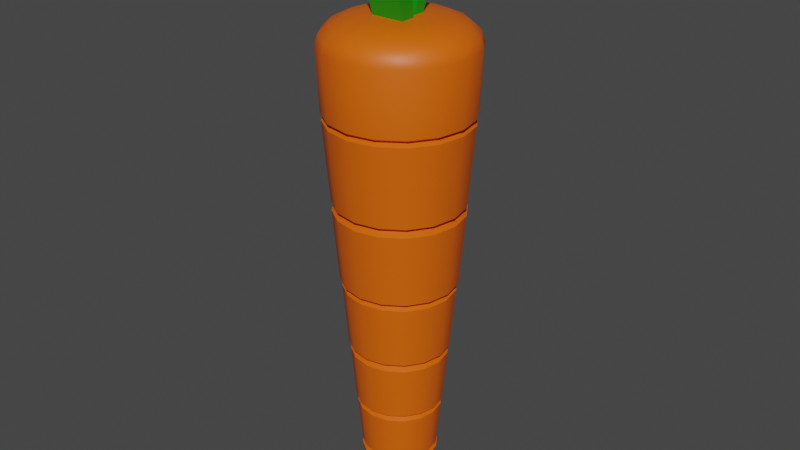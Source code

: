 # Source: carrot2.blend  (saved by Blender 3.6.13; exported with 4.5.12 LTS)
import bpy
from mathutils import Matrix  # noqa: F401  (used for matrix-valued properties, if any)

bpy.ops.wm.read_factory_settings(use_empty=True)
scene = bpy.context.scene
scene.name = 'Scene'

# ---- collections
col_collection = bpy.data.collections.new('Collection'); scene.collection.children.link(col_collection)

# ---- materials (node trees are filled in below, after node groups)
mat_material_001 = bpy.data.materials.new('Material.001')
mat_material_001.use_transparent_shadow = False
mat_material_006 = bpy.data.materials.new('Material.006')
mat_material_006.use_transparent_shadow = False

# ---- node groups
ng_auto_smooth = bpy.data.node_groups.new('Auto Smooth', 'GeometryNodeTree')
_s = ng_auto_smooth.interface.new_socket(name='Geometry', in_out='OUTPUT', socket_type='NodeSocketGeometry')
_s = ng_auto_smooth.interface.new_socket(name='Geometry', in_out='INPUT', socket_type='NodeSocketGeometry')
_s = ng_auto_smooth.interface.new_socket(name='Angle', in_out='INPUT', socket_type='NodeSocketFloat')
_s.subtype = 'ANGLE'
_s.min_value = 0.0
_s.max_value = 3.142
ng_auto_smooth.is_modifier = True
_N = ng_auto_smooth.nodes; _L = ng_auto_smooth.links
n0 = _N.new('NodeGroupOutput'); n0.name = 'Group Output'; n0.location = (480, -100)
n1 = _N.new('NodeGroupInput'); n1.name = 'Group Input'; n1.location = (-420, -300)
n2 = _N.new('NodeGroupInput'); n2.name = 'Group Input.001'; n2.location = (-60, -100)
n3 = _N.new('GeometryNodeSetShadeSmooth'); n3.name = 'Set Shade Smooth'; n3.location = (120, -100)
n3.domain = 'EDGE'
n4 = _N.new('GeometryNodeSetShadeSmooth'); n4.name = 'Set Shade Smooth.001'; n4.location = (300, -100)
n5 = _N.new('GeometryNodeInputMeshEdgeAngle'); n5.name = 'Edge Angle'; n5.location = (-420, -220)
n6 = _N.new('GeometryNodeInputEdgeSmooth'); n6.name = 'Is Edge Smooth'; n6.location = (-60, -160)
n7 = _N.new('GeometryNodeInputShadeSmooth'); n7.name = 'Is Face Smooth'; n7.location = (-240, -340)
n8 = _N.new('FunctionNodeBooleanMath'); n8.name = 'Boolean Math'; n8.location = (-60, -220)
n9 = _N.new('FunctionNodeCompare'); n9.name = 'Compare'; n9.location = (-240, -180)
n9.operation = 'LESS_EQUAL'
_L.new(n5.outputs[0], n9.inputs[0])
_L.new(n4.outputs[0], n0.inputs[0])
_L.new(n1.outputs[1], n9.inputs[1])
_L.new(n9.outputs[0], n8.inputs[0])
_L.new(n7.outputs[0], n8.inputs[1])
_L.new(n2.outputs[0], n3.inputs[0])
_L.new(n6.outputs[0], n3.inputs[1])
_L.new(n3.outputs[0], n4.inputs[0])
_L.new(n8.outputs[0], n3.inputs[2])
n0.is_active_output = True

# ---- material node trees
mat_material_001.use_nodes = True; mat_material_001.node_tree.nodes.clear()
_N = mat_material_001.node_tree.nodes; _L = mat_material_001.node_tree.links
n0 = _N.new('ShaderNodeBsdfPrincipled'); n0.name = 'Principled BSDF'; n0.location = (10, 300)
n0.distribution = 'GGX'
n0.subsurface_method = 'RANDOM_WALK_SKIN'
n0.inputs[0].default_value = (0.8, 0.12, 0.0, 1.0)
n0.inputs[3].default_value = 1.45
n0.inputs[27].default_value = (0.0, 0.0, 0.0, 1.0)
n0.inputs[28].default_value = 1.0
n1 = _N.new('ShaderNodeOutputMaterial'); n1.name = 'Material Output'; n1.location = (300, 300)
_L.new(n0.outputs[0], n1.inputs[0])
n1.is_active_output = True
mat_material_006.use_nodes = True; mat_material_006.node_tree.nodes.clear()
_N = mat_material_006.node_tree.nodes; _L = mat_material_006.node_tree.links
n0 = _N.new('ShaderNodeBsdfPrincipled'); n0.name = 'Principled BSDF'; n0.location = (10, 300)
n0.distribution = 'GGX'
n0.subsurface_method = 'RANDOM_WALK_SKIN'
n0.inputs[0].default_value = (0.0, 0.2883, 0.003304, 1.0)
n0.inputs[3].default_value = 1.45
n0.inputs[27].default_value = (0.0, 0.0, 0.0, 1.0)
n0.inputs[28].default_value = 1.0
n1 = _N.new('ShaderNodeOutputMaterial'); n1.name = 'Material Output'; n1.location = (300, 300)
_L.new(n0.outputs[0], n1.inputs[0])
n1.is_active_output = True

# ---- world
world_world = bpy.data.worlds.new('World'); scene.world = world_world
world_world.use_nodes = True; world_world.node_tree.nodes.clear()
_N = world_world.node_tree.nodes; _L = world_world.node_tree.links
n0 = _N.new('ShaderNodeOutputWorld'); n0.name = 'World Output'; n0.location = (300, 300)
n1 = _N.new('ShaderNodeBackground'); n1.name = 'Background'; n1.location = (10, 300)
n1.inputs[0].default_value = (0.05088, 0.05088, 0.05088, 1.0)
_L.new(n1.outputs[0], n0.inputs[0])
n0.is_active_output = True
world_world.color = (0.05088, 0.05088, 0.05088)
world_world.use_sun_shadow = False
world_world.sun_shadow_jitter_overblur = 0.0

# ---- meshes
me_cylinder = bpy.data.meshes.new('Cylinder')
me_cylinder.from_pydata([(-7.451e-09, 0.4488, 1.0), (0.0, 1.0, 0.4594), (-3.725e-09, 0.6597, 0.9588), (-1.863e-09, 0.8386, 0.8417), (0.0, 0.958, 0.6663), (0.1717, 0.4146, 1.0), (0.3827, 0.9239, 0.4594), (0.2525, 0.6095, 0.9588), (0.3209, 0.7747, 0.8417), (0.3666, 0.8851, 0.6663), (0.3173, 0.3173, 1.0), (0.7071, 0.7071, 0.4594), (0.4665, 0.4665, 0.9588), (0.5929, 0.5929, 0.8417), (0.6774, 0.6774, 0.6663), (0.4146, 0.1717, 1.0), (0.9239, 0.3827, 0.4594), (0.6095, 0.2525, 0.9588), (0.7747, 0.3209, 0.8417), (0.8851, 0.3666, 0.6663), (0.4488, 7.451e-09, 1.0), (1.0, 0.0, 0.4594), (0.6597, 3.725e-09, 0.9588), (0.8386, 1.863e-09, 0.8417), (0.958, 0.0, 0.6663), (0.4146, -0.1717, 1.0), (0.9239, -0.3827, 0.4594), (0.6095, -0.2525, 0.9588), (0.7747, -0.3209, 0.8417), (0.8851, -0.3666, 0.6663), (0.3173, -0.3173, 1.0), (0.7071, -0.7071, 0.4594), (0.4665, -0.4665, 0.9588), (0.5929, -0.5929, 0.8417), (0.6774, -0.6774, 0.6663), (0.1717, -0.4146, 1.0), (0.3827, -0.9239, 0.4594), (0.2525, -0.6095, 0.9588), (0.3209, -0.7747, 0.8417), (0.3666, -0.8851, 0.6663), (7.451e-09, -0.4488, 1.0), (0.0, -1.0, 0.4594), (3.725e-09, -0.6597, 0.9588), (1.863e-09, -0.8386, 0.8417), (0.0, -0.958, 0.6663), (-0.1717, -0.4146, 1.0), (-0.3827, -0.9239, 0.4594), (-0.2525, -0.6095, 0.9588), (-0.3209, -0.7747, 0.8417), (-0.3666, -0.8851, 0.6663), (-0.3173, -0.3173, 1.0), (-0.7071, -0.7071, 0.4594), (-0.4665, -0.4665, 0.9588), (-0.5929, -0.5929, 0.8417), (-0.6774, -0.6774, 0.6663), (-0.4146, -0.1717, 1.0), (-0.9239, -0.3827, 0.4594), (-0.6095, -0.2525, 0.9588), (-0.7747, -0.3209, 0.8417), (-0.8851, -0.3666, 0.6663), (-0.4488, -7.451e-09, 1.0), (-1.0, 0.0, 0.4594), (-0.6597, -3.725e-09, 0.9588), (-0.8386, -1.863e-09, 0.8417), (-0.958, 0.0, 0.6663), (-0.4146, 0.1717, 1.0), (-0.9239, 0.3827, 0.4594), (-0.6095, 0.2525, 0.9588), (-0.7747, 0.3209, 0.8417), (-0.8851, 0.3666, 0.6663), (-0.3173, 0.3173, 1.0), (-0.7071, 0.7071, 0.4594), (-0.4665, 0.4665, 0.9588), (-0.5929, 0.5929, 0.8417), (-0.6774, 0.6774, 0.6663), (-0.1717, 0.4146, 1.0), (-0.3827, 0.9239, 0.4594), (-0.2525, 0.6095, 0.9588), (-0.3209, 0.7747, 0.8417), (-0.3666, 0.8851, 0.6663), (3.657e-10, 0.8335, -0.9973), (3.657e-10, 0.957, -0.8761), (0.3662, 0.8842, -0.8761), (0.319, 0.7701, -0.9973), (0.6767, 0.6767, -0.8761), (0.5894, 0.5894, -0.9973), (0.8842, 0.3662, -0.8761), (0.7701, 0.319, -0.9973), (0.957, 2.438e-10, -0.8761), (0.8335, 2.438e-10, -0.9973), (0.8842, -0.3662, -0.8761), (0.7701, -0.319, -0.9973), (0.6767, -0.6767, -0.8761), (0.5894, -0.5894, -0.9973), (0.3662, -0.8842, -0.8761), (0.319, -0.7701, -0.9973), (3.657e-10, -0.957, -0.8761), (3.657e-10, -0.8335, -0.9973), (-0.3662, -0.8842, -0.8761), (-0.319, -0.7701, -0.9973), (-0.6767, -0.6767, -0.8761), (-0.5894, -0.5894, -0.9973), (-0.8842, -0.3662, -0.8761), (-0.7701, -0.319, -0.9973), (-0.957, 2.438e-10, -0.8761), (-0.8335, 2.438e-10, -0.9973), (-0.8842, 0.3662, -0.8761), (-0.7701, 0.319, -0.9973), (-0.6767, 0.6767, -0.8761), (-0.5894, 0.5894, -0.9973), (-0.3662, 0.8842, -0.8761), (-0.319, 0.7701, -0.9973)], [], [(81, 1, 6, 82), (86, 16, 21, 88), (88, 21, 26, 90), (90, 26, 31, 92), (92, 31, 36, 94), (94, 36, 41, 96), (96, 41, 46, 98), (98, 46, 51, 100), (100, 51, 56, 102), (102, 56, 61, 104), (104, 61, 66, 106), (106, 66, 71, 108), (108, 71, 76, 110), (82, 6, 11, 84), (84, 11, 16, 86), (110, 76, 1, 81), (6, 1, 4, 9), (9, 4, 3, 8), (8, 3, 2, 7), (7, 2, 0, 5), (11, 6, 9, 14), (14, 9, 8, 13), (13, 8, 7, 12), (12, 7, 5, 10), (16, 11, 14, 19), (19, 14, 13, 18), (18, 13, 12, 17), (17, 12, 10, 15), (21, 16, 19, 24), (24, 19, 18, 23), (23, 18, 17, 22), (22, 17, 15, 20), (26, 21, 24, 29), (29, 24, 23, 28), (28, 23, 22, 27), (27, 22, 20, 25), (31, 26, 29, 34), (34, 29, 28, 33), (33, 28, 27, 32), (32, 27, 25, 30), (36, 31, 34, 39), (39, 34, 33, 38), (38, 33, 32, 37), (37, 32, 30, 35), (41, 36, 39, 44), (44, 39, 38, 43), (43, 38, 37, 42), (42, 37, 35, 40), (46, 41, 44, 49), (49, 44, 43, 48), (48, 43, 42, 47), (47, 42, 40, 45), (51, 46, 49, 54), (54, 49, 48, 53), (53, 48, 47, 52), (52, 47, 45, 50), (56, 51, 54, 59), (59, 54, 53, 58), (58, 53, 52, 57), (57, 52, 50, 55), (61, 56, 59, 64), (64, 59, 58, 63), (63, 58, 57, 62), (62, 57, 55, 60), (66, 61, 64, 69), (69, 64, 63, 68), (68, 63, 62, 67), (67, 62, 60, 65), (71, 66, 69, 74), (74, 69, 68, 73), (73, 68, 67, 72), (72, 67, 65, 70), (76, 71, 74, 79), (79, 74, 73, 78), (78, 73, 72, 77), (77, 72, 70, 75), (1, 76, 79, 4), (4, 79, 78, 3), (3, 78, 77, 2), (2, 77, 75, 0), (5, 0, 75, 70, 65, 60, 55, 50, 45, 40, 35, 30, 25, 20, 15, 10), (81, 82, 83, 80), (82, 84, 85, 83), (84, 86, 87, 85), (86, 88, 89, 87), (88, 90, 91, 89), (90, 92, 93, 91), (92, 94, 95, 93), (94, 96, 97, 95), (96, 98, 99, 97), (98, 100, 101, 99), (100, 102, 103, 101), (102, 104, 105, 103), (104, 106, 107, 105), (106, 108, 109, 107), (108, 110, 111, 109), (110, 81, 80, 111), (80, 83, 85, 87, 89, 91, 93, 95, 97, 99, 101, 103, 105, 107, 109, 111)])
me_cylinder.polygons.foreach_set('use_smooth', [True] * 98)
_uv = me_cylinder.uv_layers.new(name='UVMap')
_uv.uv.foreach_set('vector', [1.0, 0.5316, 1.0, 0.8648, 0.9375, 0.8648, 0.9375, 0.5316, 0.8125, 0.5316, 0.8125, 0.8648, 0.75, 0.8648, 0.75, 0.5316, 0.75, 0.5316, 0.75, 0.8648, 0.6875, 0.8648, 0.6875, 0.5316, 0.6875, 0.5316, 0.6875, 0.8648, 0.625, 0.8648, 0.625, 0.5316, 0.625, 0.5316, 0.625, 0.8648, 0.5625, 0.8648, 0.5625, 0.5316, 0.5625, 0.5316, 0.5625, 0.8648, 0.5, 0.8648, 0.5, 0.5316, 0.5, 0.5316, 0.5, 0.8648, 0.4375, 0.8648, 0.4375, 0.5316, 0.4375, 0.5316, 0.4375, 0.8648, 0.375, 0.8648, 0.375, 0.5316, 0.375, 0.5316, 0.375, 0.8648, 0.3125, 0.8648, 0.3125, 0.5316, 0.3125, 0.5316, 0.3125, 0.8648, 0.25, 0.8648, 0.25, 0.5316, 0.25, 0.5316, 0.25, 0.8648, 0.1875, 0.8648, 0.1875, 0.5316, 0.1875, 0.5316, 0.1875, 0.8648, 0.125, 0.8648, 0.125, 0.5316, 0.125, 0.5316, 0.125, 0.8648, 0.0625, 0.8648, 0.0625, 0.5316, 0.9375, 0.5316, 0.9375, 0.8648, 0.875, 0.8648, 0.875, 0.5316, 0.875, 0.5316, 0.875, 0.8648, 0.8125, 0.8648, 0.8125, 0.5316, 0.0625, 0.5316, 0.0625, 0.8648, 0.0, 0.8648, 0.0, 0.5316, 0.9375, 0.8648, 1.0, 0.8648, 0.9987, 0.9166, 0.9388, 0.9166, 0.9388, 0.9166, 0.9987, 0.9166, 0.995, 1.0, 0.9425, 1.0, 0.3344, 0.4732, 0.2574, 0.4885, 0.25, 0.4083, 0.3106, 0.3963, 0.3106, 0.3963, 0.25, 0.4083, 0.25, 0.3577, 0.2912, 0.3495, 0.875, 0.8648, 0.9375, 0.8648, 0.9362, 0.9166, 0.8763, 0.9166, 0.8763, 0.9166, 0.9362, 0.9166, 0.9325, 1.0, 0.88, 1.0, 0.4134, 0.4239, 0.3481, 0.4675, 0.3106, 0.3963, 0.362, 0.362, 0.362, 0.362, 0.3106, 0.3963, 0.2912, 0.3495, 0.3262, 0.3262, 0.8125, 0.8648, 0.875, 0.8648, 0.8737, 0.9166, 0.8138, 0.9166, 0.8138, 0.9166, 0.8737, 0.9166, 0.87, 1.0, 0.8175, 1.0, 0.4675, 0.3481, 0.4239, 0.4134, 0.362, 0.362, 0.3963, 0.3106, 0.3963, 0.3106, 0.362, 0.362, 0.3262, 0.3262, 0.3495, 0.2912, 0.75, 0.8648, 0.8125, 0.8648, 0.8112, 0.9166, 0.7513, 0.9166, 0.7513, 0.9166, 0.8112, 0.9166, 0.8075, 1.0, 0.755, 1.0, 0.4885, 0.2574, 0.4732, 0.3344, 0.3963, 0.3106, 0.4083, 0.25, 0.4083, 0.25, 0.3963, 0.3106, 0.3495, 0.2912, 0.3577, 0.25, 0.6875, 0.8648, 0.75, 0.8648, 0.7487, 0.9166, 0.6888, 0.9166, 0.6888, 0.9166, 0.7487, 0.9166, 0.745, 1.0, 0.6925, 1.0, 0.4732, 0.1656, 0.4885, 0.2426, 0.4083, 0.25, 0.3963, 0.1894, 0.3963, 0.1894, 0.4083, 0.25, 0.3577, 0.25, 0.3495, 0.2088, 0.625, 0.8648, 0.6875, 0.8648, 0.6862, 0.9166, 0.6263, 0.9166, 0.6263, 0.9166, 0.6862, 0.9166, 0.6825, 1.0, 0.63, 1.0, 0.4239, 0.08658, 0.4675, 0.1519, 0.3963, 0.1894, 0.362, 0.138, 0.362, 0.138, 0.3963, 0.1894, 0.3495, 0.2088, 0.3262, 0.1738, 0.5625, 0.8648, 0.625, 0.8648, 0.6237, 0.9166, 0.5638, 0.9166, 0.5638, 0.9166, 0.6237, 0.9166, 0.62, 1.0, 0.5675, 1.0, 0.3481, 0.03247, 0.4134, 0.07609, 0.362, 0.138, 0.3106, 0.1037, 0.3106, 0.1037, 0.362, 0.138, 0.3262, 0.1738, 0.2912, 0.1505, 0.5, 0.8648, 0.5625, 0.8648, 0.5612, 0.9166, 0.5013, 0.9166, 0.5013, 0.9166, 0.5612, 0.9166, 0.5575, 1.0, 0.505, 1.0, 0.2574, 0.01147, 0.3344, 0.02679, 0.3106, 0.1037, 0.25, 0.09167, 0.25, 0.09167, 0.3106, 0.1037, 0.2912, 0.1505, 0.25, 0.1423, 0.4375, 0.8648, 0.5, 0.8648, 0.4987, 0.9166, 0.4388, 0.9166, 0.4388, 0.9166, 0.4987, 0.9166, 0.495, 1.0, 0.4425, 1.0, 0.1656, 0.02679, 0.2426, 0.01147, 0.25, 0.09167, 0.1894, 0.1037, 0.1894, 0.1037, 0.25, 0.09167, 0.25, 0.1423, 0.2088, 0.1505, 0.375, 0.8648, 0.4375, 0.8648, 0.4362, 0.9166, 0.3763, 0.9166, 0.3763, 0.9166, 0.4362, 0.9166, 0.4325, 1.0, 0.38, 1.0, 0.08658, 0.07609, 0.1519, 0.03247, 0.1894, 0.1037, 0.138, 0.138, 0.138, 0.138, 0.1894, 0.1037, 0.2088, 0.1505, 0.1738, 0.1738, 0.3125, 0.8648, 0.375, 0.8648, 0.3737, 0.9166, 0.3138, 0.9166, 0.3138, 0.9166, 0.3737, 0.9166, 0.37, 1.0, 0.3175, 1.0, 0.03247, 0.1519, 0.07609, 0.08658, 0.138, 0.138, 0.1037, 0.1894, 0.1037, 0.1894, 0.138, 0.138, 0.1738, 0.1738, 0.1505, 0.2088, 0.25, 0.8648, 0.3125, 0.8648, 0.3112, 0.9166, 0.2513, 0.9166, 0.2513, 0.9166, 0.3112, 0.9166, 0.3075, 1.0, 0.255, 1.0, 0.01147, 0.2426, 0.02679, 0.1656, 0.1037, 0.1894, 0.09167, 0.25, 0.09167, 0.25, 0.1037, 0.1894, 0.1505, 0.2088, 0.1423, 0.25, 0.1875, 0.8648, 0.25, 0.8648, 0.2487, 0.9166, 0.1888, 0.9166, 0.1888, 0.9166, 0.2487, 0.9166, 0.245, 1.0, 0.1925, 1.0, 0.02679, 0.3344, 0.01147, 0.2574, 0.09167, 0.25, 0.1037, 0.3106, 0.1037, 0.3106, 0.09167, 0.25, 0.1423, 0.25, 0.1505, 0.2912, 0.125, 0.8648, 0.1875, 0.8648, 0.1862, 0.9166, 0.1263, 0.9166, 0.1263, 0.9166, 0.1862, 0.9166, 0.1825, 1.0, 0.13, 1.0, 0.07609, 0.4134, 0.03247, 0.3481, 0.1037, 0.3106, 0.138, 0.362, 0.138, 0.362, 0.1037, 0.3106, 0.1505, 0.2912, 0.1738, 0.3262, 0.0625, 0.8648, 0.125, 0.8648, 0.1237, 0.9166, 0.06381, 0.9166, 0.06381, 0.9166, 0.1237, 0.9166, 0.12, 1.0, 0.06755, 1.0, 0.1519, 0.4675, 0.08658, 0.4239, 0.138, 0.362, 0.1894, 0.3963, 0.1894, 0.3963, 0.138, 0.362, 0.1738, 0.3262, 0.2088, 0.3495, 0.0, 0.8648, 0.0625, 0.8648, 0.06119, 0.9166, 0.001311, 0.9166, 0.001311, 0.9166, 0.06119, 0.9166, 0.05745, 1.0, 0.005045, 1.0, 0.2426, 0.4885, 0.1656, 0.4732, 0.1894, 0.3963, 0.25, 0.4083, 0.25, 0.4083, 0.1894, 0.3963, 0.2088, 0.3495, 0.25, 0.3577, 0.2912, 0.3495, 0.25, 0.3577, 0.2088, 0.3495, 0.1738, 0.3262, 0.1505, 0.2912, 0.1423, 0.25, 0.1505, 0.2088, 0.1738, 0.1738, 0.2088, 0.1505, 0.25, 0.1423, 0.2912, 0.1505, 0.3262, 0.1738, 0.3495, 0.2088, 0.3577, 0.25, 0.3495, 0.2912, 0.3262, 0.3262, 1.0, 0.5316, 0.9375, 0.5316, 0.9415, 0.5, 0.996, 0.5, 0.9375, 0.5316, 0.875, 0.5316, 0.879, 0.5, 0.9335, 0.5, 0.875, 0.5316, 0.8125, 0.5316, 0.8165, 0.5, 0.871, 0.5, 0.8125, 0.5316, 0.75, 0.5316, 0.754, 0.5, 0.8085, 0.5, 0.75, 0.5316, 0.6875, 0.5316, 0.6915, 0.5, 0.746, 0.5, 0.6875, 0.5316, 0.625, 0.5316, 0.629, 0.5, 0.6835, 0.5, 0.625, 0.5316, 0.5625, 0.5316, 0.5665, 0.5, 0.621, 0.5, 0.5625, 0.5316, 0.5, 0.5316, 0.504, 0.5, 0.5585, 0.5, 0.5, 0.5316, 0.4375, 0.5316, 0.4415, 0.5, 0.496, 0.5, 0.4375, 0.5316, 0.375, 0.5316, 0.379, 0.5, 0.4335, 0.5, 0.375, 0.5316, 0.3125, 0.5316, 0.3165, 0.5, 0.371, 0.5, 0.3125, 0.5316, 0.25, 0.5316, 0.254, 0.5, 0.3085, 0.5, 0.25, 0.5316, 0.1875, 0.5316, 0.1915, 0.5, 0.246, 0.5, 0.1875, 0.5316, 0.125, 0.5316, 0.129, 0.5, 0.1835, 0.5, 0.125, 0.5316, 0.0625, 0.5316, 0.06653, 0.5, 0.121, 0.5, 0.0625, 0.5316, 0.0, 0.5316, 0.004033, 0.5, 0.05847, 0.5, 0.75, 0.459, 0.83, 0.4431, 0.8978, 0.3978, 0.9431, 0.33, 0.959, 0.25, 0.9431, 0.17, 0.8978, 0.1022, 0.83, 0.05689, 0.75, 0.04097, 0.67, 0.05689, 0.6022, 0.1022, 0.5569, 0.17, 0.541, 0.25, 0.5569, 0.33, 0.6022, 0.3978, 0.67, 0.4431])
me_cylinder.materials.append(mat_material_001)
me_cylinder.update()
me_cylinder_001 = bpy.data.meshes.new('Cylinder.001')
me_cylinder_001.from_pydata([(-7.08e-11, 0.8322, 0.997), (-7.08e-11, 0.9501, 0.8813), (0.3185, 0.7688, 0.997), (0.3636, 0.8778, 0.8813), (0.5884, 0.5884, 0.997), (0.6718, 0.6718, 0.8813), (0.7688, 0.3185, 0.997), (0.8778, 0.3636, 0.8813), (0.8322, 4.248e-10, 0.997), (0.9501, 4.248e-10, 0.8813), (0.7688, -0.3185, 0.997), (0.8778, -0.3636, 0.8813), (0.5884, -0.5884, 0.997), (0.6718, -0.6718, 0.8813), (0.3185, -0.7688, 0.997), (0.3636, -0.8778, 0.8813), (-7.08e-11, -0.8322, 0.997), (-7.08e-11, -0.9501, 0.8813), (-0.3185, -0.7688, 0.997), (-0.3636, -0.8778, 0.8813), (-0.5884, -0.5884, 0.997), (-0.6718, -0.6718, 0.8813), (-0.7688, -0.3185, 0.997), (-0.8778, -0.3636, 0.8813), (-0.8322, 4.248e-10, 0.997), (-0.9501, 4.248e-10, 0.8813), (-0.7688, 0.3185, 0.997), (-0.8778, 0.3636, 0.8813), (-0.5884, 0.5884, 0.997), (-0.6718, 0.6718, 0.8813), (-0.3185, 0.7688, 0.997), (-0.3636, 0.8778, 0.8813), (3.036e-10, 0.7007, -0.9872), (3.036e-10, 0.8574, -0.8335), (0.3281, 0.7921, -0.8335), (0.2681, 0.6474, -0.9872), (0.6063, 0.6063, -0.8335), (0.4955, 0.4955, -0.9872), (0.7921, 0.3281, -0.8335), (0.6474, 0.2681, -0.9872), (0.8574, -1.012e-09, -0.8335), (0.7007, -1.012e-09, -0.9872), (0.7921, -0.3281, -0.8335), (0.6474, -0.2681, -0.9872), (0.6063, -0.6063, -0.8335), (0.4955, -0.4955, -0.9872), (0.3281, -0.7921, -0.8335), (0.2681, -0.6474, -0.9872), (3.036e-10, -0.8574, -0.8335), (3.036e-10, -0.7007, -0.9872), (-0.3281, -0.7921, -0.8335), (-0.2681, -0.6474, -0.9872), (-0.6063, -0.6063, -0.8335), (-0.4955, -0.4955, -0.9872), (-0.7921, -0.3281, -0.8335), (-0.6474, -0.2681, -0.9872), (-0.8574, -1.012e-09, -0.8335), (-0.7007, -1.012e-09, -0.9872), (-0.7921, 0.3281, -0.8335), (-0.6474, 0.2681, -0.9872), (-0.6063, 0.6063, -0.8335), (-0.4955, 0.4955, -0.9872), (-0.3281, 0.7921, -0.8335), (-0.2681, 0.6474, -0.9872)], [], [(33, 1, 3, 34), (38, 7, 9, 40), (40, 9, 11, 42), (42, 11, 13, 44), (44, 13, 15, 46), (46, 15, 17, 48), (48, 17, 19, 50), (50, 19, 21, 52), (52, 21, 23, 54), (54, 23, 25, 56), (56, 25, 27, 58), (58, 27, 29, 60), (60, 29, 31, 62), (34, 3, 5, 36), (36, 5, 7, 38), (62, 31, 1, 33), (3, 1, 0, 2), (5, 3, 2, 4), (7, 5, 4, 6), (9, 7, 6, 8), (11, 9, 8, 10), (13, 11, 10, 12), (15, 13, 12, 14), (17, 15, 14, 16), (19, 17, 16, 18), (21, 19, 18, 20), (23, 21, 20, 22), (25, 23, 22, 24), (27, 25, 24, 26), (29, 27, 26, 28), (31, 29, 28, 30), (1, 31, 30, 0), (2, 0, 30, 28, 26, 24, 22, 20, 18, 16, 14, 12, 10, 8, 6, 4), (33, 34, 35, 32), (34, 36, 37, 35), (36, 38, 39, 37), (38, 40, 41, 39), (40, 42, 43, 41), (42, 44, 45, 43), (44, 46, 47, 45), (46, 48, 49, 47), (48, 50, 51, 49), (50, 52, 53, 51), (52, 54, 55, 53), (54, 56, 57, 55), (56, 58, 59, 57), (58, 60, 61, 59), (60, 62, 63, 61), (62, 33, 32, 63), (32, 35, 37, 39, 41, 43, 45, 47, 49, 51, 53, 55, 57, 59, 61, 63)])
me_cylinder_001.polygons.foreach_set('use_smooth', [True] * 50)
_uv = me_cylinder_001.uv_layers.new(name='UVMap')
_uv.uv.foreach_set('vector', [1.0, 0.5448, 1.0, 0.9696, 0.9375, 0.9696, 0.9375, 0.5448, 0.8125, 0.5448, 0.8125, 0.9696, 0.75, 0.9696, 0.75, 0.5448, 0.75, 0.5448, 0.75, 0.9696, 0.6875, 0.9696, 0.6875, 0.5448, 0.6875, 0.5448, 0.6875, 0.9696, 0.625, 0.9696, 0.625, 0.5448, 0.625, 0.5448, 0.625, 0.9696, 0.5625, 0.9696, 0.5625, 0.5448, 0.5625, 0.5448, 0.5625, 0.9696, 0.5, 0.9696, 0.5, 0.5448, 0.5, 0.5448, 0.5, 0.9696, 0.4375, 0.9696, 0.4375, 0.5448, 0.4375, 0.5448, 0.4375, 0.9696, 0.375, 0.9696, 0.375, 0.5448, 0.375, 0.5448, 0.375, 0.9696, 0.3125, 0.9696, 0.3125, 0.5448, 0.3125, 0.5448, 0.3125, 0.9696, 0.25, 0.9696, 0.25, 0.5448, 0.25, 0.5448, 0.25, 0.9696, 0.1875, 0.9696, 0.1875, 0.5448, 0.1875, 0.5448, 0.1875, 0.9696, 0.125, 0.9696, 0.125, 0.5448, 0.125, 0.5448, 0.125, 0.9696, 0.0625, 0.9696, 0.0625, 0.5448, 0.9375, 0.5448, 0.9375, 0.9696, 0.875, 0.9696, 0.875, 0.5448, 0.875, 0.5448, 0.875, 0.9696, 0.8125, 0.9696, 0.8125, 0.5448, 0.0625, 0.5448, 0.0625, 0.9696, 0.0, 0.9696, 0.0, 0.5448, 0.3418, 0.4717, 0.25, 0.49, 0.25, 0.4602, 0.3304, 0.4442, 0.4197, 0.4197, 0.3418, 0.4717, 0.3304, 0.4442, 0.3986, 0.3986, 0.4717, 0.3418, 0.4197, 0.4197, 0.3986, 0.3986, 0.4442, 0.3304, 0.49, 0.25, 0.4717, 0.3418, 0.4442, 0.3304, 0.4602, 0.25, 0.4717, 0.1582, 0.49, 0.25, 0.4602, 0.25, 0.4442, 0.1696, 0.4197, 0.08029, 0.4717, 0.1582, 0.4442, 0.1696, 0.3986, 0.1014, 0.3418, 0.02827, 0.4197, 0.08029, 0.3986, 0.1014, 0.3304, 0.05579, 0.25, 0.01, 0.3418, 0.02827, 0.3304, 0.05579, 0.25, 0.03979, 0.1582, 0.02827, 0.25, 0.01, 0.25, 0.03979, 0.1696, 0.05579, 0.08029, 0.08029, 0.1582, 0.02827, 0.1696, 0.05579, 0.1014, 0.1014, 0.02827, 0.1582, 0.08029, 0.08029, 0.1014, 0.1014, 0.05579, 0.1696, 0.01, 0.25, 0.02827, 0.1582, 0.05579, 0.1696, 0.03979, 0.25, 0.02827, 0.3418, 0.01, 0.25, 0.03979, 0.25, 0.05579, 0.3304, 0.08029, 0.4197, 0.02827, 0.3418, 0.05579, 0.3304, 0.1014, 0.3986, 0.1582, 0.4717, 0.08029, 0.4197, 0.1014, 0.3986, 0.1696, 0.4442, 0.25, 0.49, 0.1582, 0.4717, 0.1696, 0.4442, 0.25, 0.4602, 0.3304, 0.4442, 0.25, 0.4602, 0.1696, 0.4442, 0.1014, 0.3986, 0.05579, 0.3304, 0.03979, 0.25, 0.05579, 0.1696, 0.1014, 0.1014, 0.1696, 0.05579, 0.25, 0.03979, 0.3304, 0.05579, 0.3986, 0.1014, 0.4442, 0.1696, 0.4602, 0.25, 0.4442, 0.3304, 0.3986, 0.3986, 1.0, 0.5448, 0.9375, 0.5448, 0.9432, 0.5, 0.9943, 0.5, 0.9375, 0.5448, 0.875, 0.5448, 0.8807, 0.5, 0.9318, 0.5, 0.875, 0.5448, 0.8125, 0.5448, 0.8182, 0.5, 0.8693, 0.5, 0.8125, 0.5448, 0.75, 0.5448, 0.7557, 0.5, 0.8068, 0.5, 0.75, 0.5448, 0.6875, 0.5448, 0.6932, 0.5, 0.7443, 0.5, 0.6875, 0.5448, 0.625, 0.5448, 0.6307, 0.5, 0.6818, 0.5, 0.625, 0.5448, 0.5625, 0.5448, 0.5682, 0.5, 0.6193, 0.5, 0.5625, 0.5448, 0.5, 0.5448, 0.5057, 0.5, 0.5568, 0.5, 0.5, 0.5448, 0.4375, 0.5448, 0.4432, 0.5, 0.4943, 0.5, 0.4375, 0.5448, 0.375, 0.5448, 0.3807, 0.5, 0.4318, 0.5, 0.375, 0.5448, 0.3125, 0.5448, 0.3182, 0.5, 0.3693, 0.5, 0.3125, 0.5448, 0.25, 0.5448, 0.2557, 0.5, 0.3068, 0.5, 0.25, 0.5448, 0.1875, 0.5448, 0.1932, 0.5, 0.2443, 0.5, 0.1875, 0.5448, 0.125, 0.5448, 0.1307, 0.5, 0.1818, 0.5, 0.125, 0.5448, 0.0625, 0.5448, 0.06821, 0.5, 0.1193, 0.5, 0.0625, 0.5448, 0.0, 0.5448, 0.005711, 0.5, 0.05679, 0.5, 0.75, 0.4461, 0.8251, 0.4312, 0.8887, 0.3887, 0.9312, 0.3251, 0.9461, 0.25, 0.9312, 0.1749, 0.8887, 0.1113, 0.8251, 0.06879, 0.75, 0.05386, 0.6749, 0.06879, 0.6113, 0.1113, 0.5688, 0.1749, 0.5539, 0.25, 0.5688, 0.3251, 0.6113, 0.3887, 0.6749, 0.4312])
me_cylinder_001.materials.append(mat_material_001)
me_cylinder_001.update()
me_cylinder_002 = bpy.data.meshes.new('Cylinder.002')
me_cylinder_002.from_pydata([(-7.08e-11, 0.8322, 0.997), (-7.08e-11, 0.9501, 0.8813), (0.3185, 0.7688, 0.997), (0.3636, 0.8778, 0.8813), (0.5884, 0.5884, 0.997), (0.6718, 0.6718, 0.8813), (0.7688, 0.3185, 0.997), (0.8778, 0.3636, 0.8813), (0.8322, 4.248e-10, 0.997), (0.9501, 4.248e-10, 0.8813), (0.7688, -0.3185, 0.997), (0.8778, -0.3636, 0.8813), (0.5884, -0.5884, 0.997), (0.6718, -0.6718, 0.8813), (0.3185, -0.7688, 0.997), (0.3636, -0.8778, 0.8813), (-7.08e-11, -0.8322, 0.997), (-7.08e-11, -0.9501, 0.8813), (-0.3185, -0.7688, 0.997), (-0.3636, -0.8778, 0.8813), (-0.5884, -0.5884, 0.997), (-0.6718, -0.6718, 0.8813), (-0.7688, -0.3185, 0.997), (-0.8778, -0.3636, 0.8813), (-0.8322, 4.248e-10, 0.997), (-0.9501, 4.248e-10, 0.8813), (-0.7688, 0.3185, 0.997), (-0.8778, 0.3636, 0.8813), (-0.5884, 0.5884, 0.997), (-0.6718, 0.6718, 0.8813), (-0.3185, 0.7688, 0.997), (-0.3636, 0.8778, 0.8813), (3.036e-10, 0.7007, -0.9872), (3.036e-10, 0.8574, -0.8335), (0.3281, 0.7921, -0.8335), (0.2681, 0.6474, -0.9872), (0.6063, 0.6063, -0.8335), (0.4955, 0.4955, -0.9872), (0.7921, 0.3281, -0.8335), (0.6474, 0.2681, -0.9872), (0.8574, -1.012e-09, -0.8335), (0.7007, -1.012e-09, -0.9872), (0.7921, -0.3281, -0.8335), (0.6474, -0.2681, -0.9872), (0.6063, -0.6063, -0.8335), (0.4955, -0.4955, -0.9872), (0.3281, -0.7921, -0.8335), (0.2681, -0.6474, -0.9872), (3.036e-10, -0.8574, -0.8335), (3.036e-10, -0.7007, -0.9872), (-0.3281, -0.7921, -0.8335), (-0.2681, -0.6474, -0.9872), (-0.6063, -0.6063, -0.8335), (-0.4955, -0.4955, -0.9872), (-0.7921, -0.3281, -0.8335), (-0.6474, -0.2681, -0.9872), (-0.8574, -1.012e-09, -0.8335), (-0.7007, -1.012e-09, -0.9872), (-0.7921, 0.3281, -0.8335), (-0.6474, 0.2681, -0.9872), (-0.6063, 0.6063, -0.8335), (-0.4955, 0.4955, -0.9872), (-0.3281, 0.7921, -0.8335), (-0.2681, 0.6474, -0.9872)], [], [(33, 1, 3, 34), (38, 7, 9, 40), (40, 9, 11, 42), (42, 11, 13, 44), (44, 13, 15, 46), (46, 15, 17, 48), (48, 17, 19, 50), (50, 19, 21, 52), (52, 21, 23, 54), (54, 23, 25, 56), (56, 25, 27, 58), (58, 27, 29, 60), (60, 29, 31, 62), (34, 3, 5, 36), (36, 5, 7, 38), (62, 31, 1, 33), (3, 1, 0, 2), (5, 3, 2, 4), (7, 5, 4, 6), (9, 7, 6, 8), (11, 9, 8, 10), (13, 11, 10, 12), (15, 13, 12, 14), (17, 15, 14, 16), (19, 17, 16, 18), (21, 19, 18, 20), (23, 21, 20, 22), (25, 23, 22, 24), (27, 25, 24, 26), (29, 27, 26, 28), (31, 29, 28, 30), (1, 31, 30, 0), (2, 0, 30, 28, 26, 24, 22, 20, 18, 16, 14, 12, 10, 8, 6, 4), (33, 34, 35, 32), (34, 36, 37, 35), (36, 38, 39, 37), (38, 40, 41, 39), (40, 42, 43, 41), (42, 44, 45, 43), (44, 46, 47, 45), (46, 48, 49, 47), (48, 50, 51, 49), (50, 52, 53, 51), (52, 54, 55, 53), (54, 56, 57, 55), (56, 58, 59, 57), (58, 60, 61, 59), (60, 62, 63, 61), (62, 33, 32, 63), (32, 35, 37, 39, 41, 43, 45, 47, 49, 51, 53, 55, 57, 59, 61, 63)])
me_cylinder_002.polygons.foreach_set('use_smooth', [True] * 50)
_uv = me_cylinder_002.uv_layers.new(name='UVMap')
_uv.uv.foreach_set('vector', [1.0, 0.5448, 1.0, 0.9696, 0.9375, 0.9696, 0.9375, 0.5448, 0.8125, 0.5448, 0.8125, 0.9696, 0.75, 0.9696, 0.75, 0.5448, 0.75, 0.5448, 0.75, 0.9696, 0.6875, 0.9696, 0.6875, 0.5448, 0.6875, 0.5448, 0.6875, 0.9696, 0.625, 0.9696, 0.625, 0.5448, 0.625, 0.5448, 0.625, 0.9696, 0.5625, 0.9696, 0.5625, 0.5448, 0.5625, 0.5448, 0.5625, 0.9696, 0.5, 0.9696, 0.5, 0.5448, 0.5, 0.5448, 0.5, 0.9696, 0.4375, 0.9696, 0.4375, 0.5448, 0.4375, 0.5448, 0.4375, 0.9696, 0.375, 0.9696, 0.375, 0.5448, 0.375, 0.5448, 0.375, 0.9696, 0.3125, 0.9696, 0.3125, 0.5448, 0.3125, 0.5448, 0.3125, 0.9696, 0.25, 0.9696, 0.25, 0.5448, 0.25, 0.5448, 0.25, 0.9696, 0.1875, 0.9696, 0.1875, 0.5448, 0.1875, 0.5448, 0.1875, 0.9696, 0.125, 0.9696, 0.125, 0.5448, 0.125, 0.5448, 0.125, 0.9696, 0.0625, 0.9696, 0.0625, 0.5448, 0.9375, 0.5448, 0.9375, 0.9696, 0.875, 0.9696, 0.875, 0.5448, 0.875, 0.5448, 0.875, 0.9696, 0.8125, 0.9696, 0.8125, 0.5448, 0.0625, 0.5448, 0.0625, 0.9696, 0.0, 0.9696, 0.0, 0.5448, 0.3418, 0.4717, 0.25, 0.49, 0.25, 0.4602, 0.3304, 0.4442, 0.4197, 0.4197, 0.3418, 0.4717, 0.3304, 0.4442, 0.3986, 0.3986, 0.4717, 0.3418, 0.4197, 0.4197, 0.3986, 0.3986, 0.4442, 0.3304, 0.49, 0.25, 0.4717, 0.3418, 0.4442, 0.3304, 0.4602, 0.25, 0.4717, 0.1582, 0.49, 0.25, 0.4602, 0.25, 0.4442, 0.1696, 0.4197, 0.08029, 0.4717, 0.1582, 0.4442, 0.1696, 0.3986, 0.1014, 0.3418, 0.02827, 0.4197, 0.08029, 0.3986, 0.1014, 0.3304, 0.05579, 0.25, 0.01, 0.3418, 0.02827, 0.3304, 0.05579, 0.25, 0.03979, 0.1582, 0.02827, 0.25, 0.01, 0.25, 0.03979, 0.1696, 0.05579, 0.08029, 0.08029, 0.1582, 0.02827, 0.1696, 0.05579, 0.1014, 0.1014, 0.02827, 0.1582, 0.08029, 0.08029, 0.1014, 0.1014, 0.05579, 0.1696, 0.01, 0.25, 0.02827, 0.1582, 0.05579, 0.1696, 0.03979, 0.25, 0.02827, 0.3418, 0.01, 0.25, 0.03979, 0.25, 0.05579, 0.3304, 0.08029, 0.4197, 0.02827, 0.3418, 0.05579, 0.3304, 0.1014, 0.3986, 0.1582, 0.4717, 0.08029, 0.4197, 0.1014, 0.3986, 0.1696, 0.4442, 0.25, 0.49, 0.1582, 0.4717, 0.1696, 0.4442, 0.25, 0.4602, 0.3304, 0.4442, 0.25, 0.4602, 0.1696, 0.4442, 0.1014, 0.3986, 0.05579, 0.3304, 0.03979, 0.25, 0.05579, 0.1696, 0.1014, 0.1014, 0.1696, 0.05579, 0.25, 0.03979, 0.3304, 0.05579, 0.3986, 0.1014, 0.4442, 0.1696, 0.4602, 0.25, 0.4442, 0.3304, 0.3986, 0.3986, 1.0, 0.5448, 0.9375, 0.5448, 0.9432, 0.5, 0.9943, 0.5, 0.9375, 0.5448, 0.875, 0.5448, 0.8807, 0.5, 0.9318, 0.5, 0.875, 0.5448, 0.8125, 0.5448, 0.8182, 0.5, 0.8693, 0.5, 0.8125, 0.5448, 0.75, 0.5448, 0.7557, 0.5, 0.8068, 0.5, 0.75, 0.5448, 0.6875, 0.5448, 0.6932, 0.5, 0.7443, 0.5, 0.6875, 0.5448, 0.625, 0.5448, 0.6307, 0.5, 0.6818, 0.5, 0.625, 0.5448, 0.5625, 0.5448, 0.5682, 0.5, 0.6193, 0.5, 0.5625, 0.5448, 0.5, 0.5448, 0.5057, 0.5, 0.5568, 0.5, 0.5, 0.5448, 0.4375, 0.5448, 0.4432, 0.5, 0.4943, 0.5, 0.4375, 0.5448, 0.375, 0.5448, 0.3807, 0.5, 0.4318, 0.5, 0.375, 0.5448, 0.3125, 0.5448, 0.3182, 0.5, 0.3693, 0.5, 0.3125, 0.5448, 0.25, 0.5448, 0.2557, 0.5, 0.3068, 0.5, 0.25, 0.5448, 0.1875, 0.5448, 0.1932, 0.5, 0.2443, 0.5, 0.1875, 0.5448, 0.125, 0.5448, 0.1307, 0.5, 0.1818, 0.5, 0.125, 0.5448, 0.0625, 0.5448, 0.06821, 0.5, 0.1193, 0.5, 0.0625, 0.5448, 0.0, 0.5448, 0.005711, 0.5, 0.05679, 0.5, 0.75, 0.4461, 0.8251, 0.4312, 0.8887, 0.3887, 0.9312, 0.3251, 0.9461, 0.25, 0.9312, 0.1749, 0.8887, 0.1113, 0.8251, 0.06879, 0.75, 0.05386, 0.6749, 0.06879, 0.6113, 0.1113, 0.5688, 0.1749, 0.5539, 0.25, 0.5688, 0.3251, 0.6113, 0.3887, 0.6749, 0.4312])
me_cylinder_002.materials.append(mat_material_001)
me_cylinder_002.update()
me_cylinder_003 = bpy.data.meshes.new('Cylinder.003')
me_cylinder_003.from_pydata([(-7.08e-11, 0.8322, 0.997), (-7.08e-11, 0.9501, 0.8813), (0.3185, 0.7688, 0.997), (0.3636, 0.8778, 0.8813), (0.5884, 0.5884, 0.997), (0.6718, 0.6718, 0.8813), (0.7688, 0.3185, 0.997), (0.8778, 0.3636, 0.8813), (0.8322, 4.248e-10, 0.997), (0.9501, 4.248e-10, 0.8813), (0.7688, -0.3185, 0.997), (0.8778, -0.3636, 0.8813), (0.5884, -0.5884, 0.997), (0.6718, -0.6718, 0.8813), (0.3185, -0.7688, 0.997), (0.3636, -0.8778, 0.8813), (-7.08e-11, -0.8322, 0.997), (-7.08e-11, -0.9501, 0.8813), (-0.3185, -0.7688, 0.997), (-0.3636, -0.8778, 0.8813), (-0.5884, -0.5884, 0.997), (-0.6718, -0.6718, 0.8813), (-0.7688, -0.3185, 0.997), (-0.8778, -0.3636, 0.8813), (-0.8322, 4.248e-10, 0.997), (-0.9501, 4.248e-10, 0.8813), (-0.7688, 0.3185, 0.997), (-0.8778, 0.3636, 0.8813), (-0.5884, 0.5884, 0.997), (-0.6718, 0.6718, 0.8813), (-0.3185, 0.7688, 0.997), (-0.3636, 0.8778, 0.8813), (3.036e-10, 0.7007, -0.9872), (3.036e-10, 0.8574, -0.8335), (0.3281, 0.7921, -0.8335), (0.2681, 0.6474, -0.9872), (0.6063, 0.6063, -0.8335), (0.4955, 0.4955, -0.9872), (0.7921, 0.3281, -0.8335), (0.6474, 0.2681, -0.9872), (0.8574, -1.012e-09, -0.8335), (0.7007, -1.012e-09, -0.9872), (0.7921, -0.3281, -0.8335), (0.6474, -0.2681, -0.9872), (0.6063, -0.6063, -0.8335), (0.4955, -0.4955, -0.9872), (0.3281, -0.7921, -0.8335), (0.2681, -0.6474, -0.9872), (3.036e-10, -0.8574, -0.8335), (3.036e-10, -0.7007, -0.9872), (-0.3281, -0.7921, -0.8335), (-0.2681, -0.6474, -0.9872), (-0.6063, -0.6063, -0.8335), (-0.4955, -0.4955, -0.9872), (-0.7921, -0.3281, -0.8335), (-0.6474, -0.2681, -0.9872), (-0.8574, -1.012e-09, -0.8335), (-0.7007, -1.012e-09, -0.9872), (-0.7921, 0.3281, -0.8335), (-0.6474, 0.2681, -0.9872), (-0.6063, 0.6063, -0.8335), (-0.4955, 0.4955, -0.9872), (-0.3281, 0.7921, -0.8335), (-0.2681, 0.6474, -0.9872)], [], [(33, 1, 3, 34), (38, 7, 9, 40), (40, 9, 11, 42), (42, 11, 13, 44), (44, 13, 15, 46), (46, 15, 17, 48), (48, 17, 19, 50), (50, 19, 21, 52), (52, 21, 23, 54), (54, 23, 25, 56), (56, 25, 27, 58), (58, 27, 29, 60), (60, 29, 31, 62), (34, 3, 5, 36), (36, 5, 7, 38), (62, 31, 1, 33), (3, 1, 0, 2), (5, 3, 2, 4), (7, 5, 4, 6), (9, 7, 6, 8), (11, 9, 8, 10), (13, 11, 10, 12), (15, 13, 12, 14), (17, 15, 14, 16), (19, 17, 16, 18), (21, 19, 18, 20), (23, 21, 20, 22), (25, 23, 22, 24), (27, 25, 24, 26), (29, 27, 26, 28), (31, 29, 28, 30), (1, 31, 30, 0), (2, 0, 30, 28, 26, 24, 22, 20, 18, 16, 14, 12, 10, 8, 6, 4), (33, 34, 35, 32), (34, 36, 37, 35), (36, 38, 39, 37), (38, 40, 41, 39), (40, 42, 43, 41), (42, 44, 45, 43), (44, 46, 47, 45), (46, 48, 49, 47), (48, 50, 51, 49), (50, 52, 53, 51), (52, 54, 55, 53), (54, 56, 57, 55), (56, 58, 59, 57), (58, 60, 61, 59), (60, 62, 63, 61), (62, 33, 32, 63), (32, 35, 37, 39, 41, 43, 45, 47, 49, 51, 53, 55, 57, 59, 61, 63)])
me_cylinder_003.polygons.foreach_set('use_smooth', [True] * 50)
_uv = me_cylinder_003.uv_layers.new(name='UVMap')
_uv.uv.foreach_set('vector', [1.0, 0.5448, 1.0, 0.9696, 0.9375, 0.9696, 0.9375, 0.5448, 0.8125, 0.5448, 0.8125, 0.9696, 0.75, 0.9696, 0.75, 0.5448, 0.75, 0.5448, 0.75, 0.9696, 0.6875, 0.9696, 0.6875, 0.5448, 0.6875, 0.5448, 0.6875, 0.9696, 0.625, 0.9696, 0.625, 0.5448, 0.625, 0.5448, 0.625, 0.9696, 0.5625, 0.9696, 0.5625, 0.5448, 0.5625, 0.5448, 0.5625, 0.9696, 0.5, 0.9696, 0.5, 0.5448, 0.5, 0.5448, 0.5, 0.9696, 0.4375, 0.9696, 0.4375, 0.5448, 0.4375, 0.5448, 0.4375, 0.9696, 0.375, 0.9696, 0.375, 0.5448, 0.375, 0.5448, 0.375, 0.9696, 0.3125, 0.9696, 0.3125, 0.5448, 0.3125, 0.5448, 0.3125, 0.9696, 0.25, 0.9696, 0.25, 0.5448, 0.25, 0.5448, 0.25, 0.9696, 0.1875, 0.9696, 0.1875, 0.5448, 0.1875, 0.5448, 0.1875, 0.9696, 0.125, 0.9696, 0.125, 0.5448, 0.125, 0.5448, 0.125, 0.9696, 0.0625, 0.9696, 0.0625, 0.5448, 0.9375, 0.5448, 0.9375, 0.9696, 0.875, 0.9696, 0.875, 0.5448, 0.875, 0.5448, 0.875, 0.9696, 0.8125, 0.9696, 0.8125, 0.5448, 0.0625, 0.5448, 0.0625, 0.9696, 0.0, 0.9696, 0.0, 0.5448, 0.3418, 0.4717, 0.25, 0.49, 0.25, 0.4602, 0.3304, 0.4442, 0.4197, 0.4197, 0.3418, 0.4717, 0.3304, 0.4442, 0.3986, 0.3986, 0.4717, 0.3418, 0.4197, 0.4197, 0.3986, 0.3986, 0.4442, 0.3304, 0.49, 0.25, 0.4717, 0.3418, 0.4442, 0.3304, 0.4602, 0.25, 0.4717, 0.1582, 0.49, 0.25, 0.4602, 0.25, 0.4442, 0.1696, 0.4197, 0.08029, 0.4717, 0.1582, 0.4442, 0.1696, 0.3986, 0.1014, 0.3418, 0.02827, 0.4197, 0.08029, 0.3986, 0.1014, 0.3304, 0.05579, 0.25, 0.01, 0.3418, 0.02827, 0.3304, 0.05579, 0.25, 0.03979, 0.1582, 0.02827, 0.25, 0.01, 0.25, 0.03979, 0.1696, 0.05579, 0.08029, 0.08029, 0.1582, 0.02827, 0.1696, 0.05579, 0.1014, 0.1014, 0.02827, 0.1582, 0.08029, 0.08029, 0.1014, 0.1014, 0.05579, 0.1696, 0.01, 0.25, 0.02827, 0.1582, 0.05579, 0.1696, 0.03979, 0.25, 0.02827, 0.3418, 0.01, 0.25, 0.03979, 0.25, 0.05579, 0.3304, 0.08029, 0.4197, 0.02827, 0.3418, 0.05579, 0.3304, 0.1014, 0.3986, 0.1582, 0.4717, 0.08029, 0.4197, 0.1014, 0.3986, 0.1696, 0.4442, 0.25, 0.49, 0.1582, 0.4717, 0.1696, 0.4442, 0.25, 0.4602, 0.3304, 0.4442, 0.25, 0.4602, 0.1696, 0.4442, 0.1014, 0.3986, 0.05579, 0.3304, 0.03979, 0.25, 0.05579, 0.1696, 0.1014, 0.1014, 0.1696, 0.05579, 0.25, 0.03979, 0.3304, 0.05579, 0.3986, 0.1014, 0.4442, 0.1696, 0.4602, 0.25, 0.4442, 0.3304, 0.3986, 0.3986, 1.0, 0.5448, 0.9375, 0.5448, 0.9432, 0.5, 0.9943, 0.5, 0.9375, 0.5448, 0.875, 0.5448, 0.8807, 0.5, 0.9318, 0.5, 0.875, 0.5448, 0.8125, 0.5448, 0.8182, 0.5, 0.8693, 0.5, 0.8125, 0.5448, 0.75, 0.5448, 0.7557, 0.5, 0.8068, 0.5, 0.75, 0.5448, 0.6875, 0.5448, 0.6932, 0.5, 0.7443, 0.5, 0.6875, 0.5448, 0.625, 0.5448, 0.6307, 0.5, 0.6818, 0.5, 0.625, 0.5448, 0.5625, 0.5448, 0.5682, 0.5, 0.6193, 0.5, 0.5625, 0.5448, 0.5, 0.5448, 0.5057, 0.5, 0.5568, 0.5, 0.5, 0.5448, 0.4375, 0.5448, 0.4432, 0.5, 0.4943, 0.5, 0.4375, 0.5448, 0.375, 0.5448, 0.3807, 0.5, 0.4318, 0.5, 0.375, 0.5448, 0.3125, 0.5448, 0.3182, 0.5, 0.3693, 0.5, 0.3125, 0.5448, 0.25, 0.5448, 0.2557, 0.5, 0.3068, 0.5, 0.25, 0.5448, 0.1875, 0.5448, 0.1932, 0.5, 0.2443, 0.5, 0.1875, 0.5448, 0.125, 0.5448, 0.1307, 0.5, 0.1818, 0.5, 0.125, 0.5448, 0.0625, 0.5448, 0.06821, 0.5, 0.1193, 0.5, 0.0625, 0.5448, 0.0, 0.5448, 0.005711, 0.5, 0.05679, 0.5, 0.75, 0.4461, 0.8251, 0.4312, 0.8887, 0.3887, 0.9312, 0.3251, 0.9461, 0.25, 0.9312, 0.1749, 0.8887, 0.1113, 0.8251, 0.06879, 0.75, 0.05386, 0.6749, 0.06879, 0.6113, 0.1113, 0.5688, 0.1749, 0.5539, 0.25, 0.5688, 0.3251, 0.6113, 0.3887, 0.6749, 0.4312])
me_cylinder_003.materials.append(mat_material_001)
me_cylinder_003.update()
me_cylinder_004 = bpy.data.meshes.new('Cylinder.004')
me_cylinder_004.from_pydata([(-7.08e-11, 0.8322, 0.997), (-7.08e-11, 0.9501, 0.8813), (0.3185, 0.7688, 0.997), (0.3636, 0.8778, 0.8813), (0.5884, 0.5884, 0.997), (0.6718, 0.6718, 0.8813), (0.7688, 0.3185, 0.997), (0.8778, 0.3636, 0.8813), (0.8322, 4.248e-10, 0.997), (0.9501, 4.248e-10, 0.8813), (0.7688, -0.3185, 0.997), (0.8778, -0.3636, 0.8813), (0.5884, -0.5884, 0.997), (0.6718, -0.6718, 0.8813), (0.3185, -0.7688, 0.997), (0.3636, -0.8778, 0.8813), (-7.08e-11, -0.8322, 0.997), (-7.08e-11, -0.9501, 0.8813), (-0.3185, -0.7688, 0.997), (-0.3636, -0.8778, 0.8813), (-0.5884, -0.5884, 0.997), (-0.6718, -0.6718, 0.8813), (-0.7688, -0.3185, 0.997), (-0.8778, -0.3636, 0.8813), (-0.8322, 4.248e-10, 0.997), (-0.9501, 4.248e-10, 0.8813), (-0.7688, 0.3185, 0.997), (-0.8778, 0.3636, 0.8813), (-0.5884, 0.5884, 0.997), (-0.6718, 0.6718, 0.8813), (-0.3185, 0.7688, 0.997), (-0.3636, 0.8778, 0.8813), (3.036e-10, 0.7007, -0.9872), (3.036e-10, 0.8574, -0.8335), (0.3281, 0.7921, -0.8335), (0.2681, 0.6474, -0.9872), (0.6063, 0.6063, -0.8335), (0.4955, 0.4955, -0.9872), (0.7921, 0.3281, -0.8335), (0.6474, 0.2681, -0.9872), (0.8574, -1.012e-09, -0.8335), (0.7007, -1.012e-09, -0.9872), (0.7921, -0.3281, -0.8335), (0.6474, -0.2681, -0.9872), (0.6063, -0.6063, -0.8335), (0.4955, -0.4955, -0.9872), (0.3281, -0.7921, -0.8335), (0.2681, -0.6474, -0.9872), (3.036e-10, -0.8574, -0.8335), (3.036e-10, -0.7007, -0.9872), (-0.3281, -0.7921, -0.8335), (-0.2681, -0.6474, -0.9872), (-0.6063, -0.6063, -0.8335), (-0.4955, -0.4955, -0.9872), (-0.7921, -0.3281, -0.8335), (-0.6474, -0.2681, -0.9872), (-0.8574, -1.012e-09, -0.8335), (-0.7007, -1.012e-09, -0.9872), (-0.7921, 0.3281, -0.8335), (-0.6474, 0.2681, -0.9872), (-0.6063, 0.6063, -0.8335), (-0.4955, 0.4955, -0.9872), (-0.3281, 0.7921, -0.8335), (-0.2681, 0.6474, -0.9872)], [], [(33, 1, 3, 34), (38, 7, 9, 40), (40, 9, 11, 42), (42, 11, 13, 44), (44, 13, 15, 46), (46, 15, 17, 48), (48, 17, 19, 50), (50, 19, 21, 52), (52, 21, 23, 54), (54, 23, 25, 56), (56, 25, 27, 58), (58, 27, 29, 60), (60, 29, 31, 62), (34, 3, 5, 36), (36, 5, 7, 38), (62, 31, 1, 33), (3, 1, 0, 2), (5, 3, 2, 4), (7, 5, 4, 6), (9, 7, 6, 8), (11, 9, 8, 10), (13, 11, 10, 12), (15, 13, 12, 14), (17, 15, 14, 16), (19, 17, 16, 18), (21, 19, 18, 20), (23, 21, 20, 22), (25, 23, 22, 24), (27, 25, 24, 26), (29, 27, 26, 28), (31, 29, 28, 30), (1, 31, 30, 0), (2, 0, 30, 28, 26, 24, 22, 20, 18, 16, 14, 12, 10, 8, 6, 4), (33, 34, 35, 32), (34, 36, 37, 35), (36, 38, 39, 37), (38, 40, 41, 39), (40, 42, 43, 41), (42, 44, 45, 43), (44, 46, 47, 45), (46, 48, 49, 47), (48, 50, 51, 49), (50, 52, 53, 51), (52, 54, 55, 53), (54, 56, 57, 55), (56, 58, 59, 57), (58, 60, 61, 59), (60, 62, 63, 61), (62, 33, 32, 63), (32, 35, 37, 39, 41, 43, 45, 47, 49, 51, 53, 55, 57, 59, 61, 63)])
me_cylinder_004.polygons.foreach_set('use_smooth', [True] * 50)
_uv = me_cylinder_004.uv_layers.new(name='UVMap')
_uv.uv.foreach_set('vector', [1.0, 0.5448, 1.0, 0.9696, 0.9375, 0.9696, 0.9375, 0.5448, 0.8125, 0.5448, 0.8125, 0.9696, 0.75, 0.9696, 0.75, 0.5448, 0.75, 0.5448, 0.75, 0.9696, 0.6875, 0.9696, 0.6875, 0.5448, 0.6875, 0.5448, 0.6875, 0.9696, 0.625, 0.9696, 0.625, 0.5448, 0.625, 0.5448, 0.625, 0.9696, 0.5625, 0.9696, 0.5625, 0.5448, 0.5625, 0.5448, 0.5625, 0.9696, 0.5, 0.9696, 0.5, 0.5448, 0.5, 0.5448, 0.5, 0.9696, 0.4375, 0.9696, 0.4375, 0.5448, 0.4375, 0.5448, 0.4375, 0.9696, 0.375, 0.9696, 0.375, 0.5448, 0.375, 0.5448, 0.375, 0.9696, 0.3125, 0.9696, 0.3125, 0.5448, 0.3125, 0.5448, 0.3125, 0.9696, 0.25, 0.9696, 0.25, 0.5448, 0.25, 0.5448, 0.25, 0.9696, 0.1875, 0.9696, 0.1875, 0.5448, 0.1875, 0.5448, 0.1875, 0.9696, 0.125, 0.9696, 0.125, 0.5448, 0.125, 0.5448, 0.125, 0.9696, 0.0625, 0.9696, 0.0625, 0.5448, 0.9375, 0.5448, 0.9375, 0.9696, 0.875, 0.9696, 0.875, 0.5448, 0.875, 0.5448, 0.875, 0.9696, 0.8125, 0.9696, 0.8125, 0.5448, 0.0625, 0.5448, 0.0625, 0.9696, 0.0, 0.9696, 0.0, 0.5448, 0.3418, 0.4717, 0.25, 0.49, 0.25, 0.4602, 0.3304, 0.4442, 0.4197, 0.4197, 0.3418, 0.4717, 0.3304, 0.4442, 0.3986, 0.3986, 0.4717, 0.3418, 0.4197, 0.4197, 0.3986, 0.3986, 0.4442, 0.3304, 0.49, 0.25, 0.4717, 0.3418, 0.4442, 0.3304, 0.4602, 0.25, 0.4717, 0.1582, 0.49, 0.25, 0.4602, 0.25, 0.4442, 0.1696, 0.4197, 0.08029, 0.4717, 0.1582, 0.4442, 0.1696, 0.3986, 0.1014, 0.3418, 0.02827, 0.4197, 0.08029, 0.3986, 0.1014, 0.3304, 0.05579, 0.25, 0.01, 0.3418, 0.02827, 0.3304, 0.05579, 0.25, 0.03979, 0.1582, 0.02827, 0.25, 0.01, 0.25, 0.03979, 0.1696, 0.05579, 0.08029, 0.08029, 0.1582, 0.02827, 0.1696, 0.05579, 0.1014, 0.1014, 0.02827, 0.1582, 0.08029, 0.08029, 0.1014, 0.1014, 0.05579, 0.1696, 0.01, 0.25, 0.02827, 0.1582, 0.05579, 0.1696, 0.03979, 0.25, 0.02827, 0.3418, 0.01, 0.25, 0.03979, 0.25, 0.05579, 0.3304, 0.08029, 0.4197, 0.02827, 0.3418, 0.05579, 0.3304, 0.1014, 0.3986, 0.1582, 0.4717, 0.08029, 0.4197, 0.1014, 0.3986, 0.1696, 0.4442, 0.25, 0.49, 0.1582, 0.4717, 0.1696, 0.4442, 0.25, 0.4602, 0.3304, 0.4442, 0.25, 0.4602, 0.1696, 0.4442, 0.1014, 0.3986, 0.05579, 0.3304, 0.03979, 0.25, 0.05579, 0.1696, 0.1014, 0.1014, 0.1696, 0.05579, 0.25, 0.03979, 0.3304, 0.05579, 0.3986, 0.1014, 0.4442, 0.1696, 0.4602, 0.25, 0.4442, 0.3304, 0.3986, 0.3986, 1.0, 0.5448, 0.9375, 0.5448, 0.9432, 0.5, 0.9943, 0.5, 0.9375, 0.5448, 0.875, 0.5448, 0.8807, 0.5, 0.9318, 0.5, 0.875, 0.5448, 0.8125, 0.5448, 0.8182, 0.5, 0.8693, 0.5, 0.8125, 0.5448, 0.75, 0.5448, 0.7557, 0.5, 0.8068, 0.5, 0.75, 0.5448, 0.6875, 0.5448, 0.6932, 0.5, 0.7443, 0.5, 0.6875, 0.5448, 0.625, 0.5448, 0.6307, 0.5, 0.6818, 0.5, 0.625, 0.5448, 0.5625, 0.5448, 0.5682, 0.5, 0.6193, 0.5, 0.5625, 0.5448, 0.5, 0.5448, 0.5057, 0.5, 0.5568, 0.5, 0.5, 0.5448, 0.4375, 0.5448, 0.4432, 0.5, 0.4943, 0.5, 0.4375, 0.5448, 0.375, 0.5448, 0.3807, 0.5, 0.4318, 0.5, 0.375, 0.5448, 0.3125, 0.5448, 0.3182, 0.5, 0.3693, 0.5, 0.3125, 0.5448, 0.25, 0.5448, 0.2557, 0.5, 0.3068, 0.5, 0.25, 0.5448, 0.1875, 0.5448, 0.1932, 0.5, 0.2443, 0.5, 0.1875, 0.5448, 0.125, 0.5448, 0.1307, 0.5, 0.1818, 0.5, 0.125, 0.5448, 0.0625, 0.5448, 0.06821, 0.5, 0.1193, 0.5, 0.0625, 0.5448, 0.0, 0.5448, 0.005711, 0.5, 0.05679, 0.5, 0.75, 0.4461, 0.8251, 0.4312, 0.8887, 0.3887, 0.9312, 0.3251, 0.9461, 0.25, 0.9312, 0.1749, 0.8887, 0.1113, 0.8251, 0.06879, 0.75, 0.05386, 0.6749, 0.06879, 0.6113, 0.1113, 0.5688, 0.1749, 0.5539, 0.25, 0.5688, 0.3251, 0.6113, 0.3887, 0.6749, 0.4312])
me_cylinder_004.materials.append(mat_material_001)
me_cylinder_004.update()
me_cylinder_005 = bpy.data.meshes.new('Cylinder.005')
me_cylinder_005.from_pydata([(-7.08e-11, 0.8322, 0.997), (-7.08e-11, 0.9501, 0.8813), (0.3185, 0.7688, 0.997), (0.3636, 0.8778, 0.8813), (0.5884, 0.5884, 0.997), (0.6718, 0.6718, 0.8813), (0.7688, 0.3185, 0.997), (0.8778, 0.3636, 0.8813), (0.8322, 4.248e-10, 0.997), (0.9501, 4.248e-10, 0.8813), (0.7688, -0.3185, 0.997), (0.8778, -0.3636, 0.8813), (0.5884, -0.5884, 0.997), (0.6718, -0.6718, 0.8813), (0.3185, -0.7688, 0.997), (0.3636, -0.8778, 0.8813), (-7.08e-11, -0.8322, 0.997), (-7.08e-11, -0.9501, 0.8813), (-0.3185, -0.7688, 0.997), (-0.3636, -0.8778, 0.8813), (-0.5884, -0.5884, 0.997), (-0.6718, -0.6718, 0.8813), (-0.7688, -0.3185, 0.997), (-0.8778, -0.3636, 0.8813), (-0.8322, 4.248e-10, 0.997), (-0.9501, 4.248e-10, 0.8813), (-0.7688, 0.3185, 0.997), (-0.8778, 0.3636, 0.8813), (-0.5884, 0.5884, 0.997), (-0.6718, 0.6718, 0.8813), (-0.3185, 0.7688, 0.997), (-0.3636, 0.8778, 0.8813), (3.036e-10, 0.7007, -0.9872), (3.036e-10, 0.8574, -0.8335), (0.3281, 0.7921, -0.8335), (0.2681, 0.6474, -0.9872), (0.6063, 0.6063, -0.8335), (0.4955, 0.4955, -0.9872), (0.7921, 0.3281, -0.8335), (0.6474, 0.2681, -0.9872), (0.8574, -1.012e-09, -0.8335), (0.7007, -1.012e-09, -0.9872), (0.7921, -0.3281, -0.8335), (0.6474, -0.2681, -0.9872), (0.6063, -0.6063, -0.8335), (0.4955, -0.4955, -0.9872), (0.3281, -0.7921, -0.8335), (0.2681, -0.6474, -0.9872), (3.036e-10, -0.8574, -0.8335), (3.036e-10, -0.7007, -0.9872), (-0.3281, -0.7921, -0.8335), (-0.2681, -0.6474, -0.9872), (-0.6063, -0.6063, -0.8335), (-0.4955, -0.4955, -0.9872), (-0.7921, -0.3281, -0.8335), (-0.6474, -0.2681, -0.9872), (-0.8574, -1.012e-09, -0.8335), (-0.7007, -1.012e-09, -0.9872), (-0.7921, 0.3281, -0.8335), (-0.6474, 0.2681, -0.9872), (-0.6063, 0.6063, -0.8335), (-0.4955, 0.4955, -0.9872), (-0.3281, 0.7921, -0.8335), (-0.2681, 0.6474, -0.9872)], [], [(33, 1, 3, 34), (38, 7, 9, 40), (40, 9, 11, 42), (42, 11, 13, 44), (44, 13, 15, 46), (46, 15, 17, 48), (48, 17, 19, 50), (50, 19, 21, 52), (52, 21, 23, 54), (54, 23, 25, 56), (56, 25, 27, 58), (58, 27, 29, 60), (60, 29, 31, 62), (34, 3, 5, 36), (36, 5, 7, 38), (62, 31, 1, 33), (3, 1, 0, 2), (5, 3, 2, 4), (7, 5, 4, 6), (9, 7, 6, 8), (11, 9, 8, 10), (13, 11, 10, 12), (15, 13, 12, 14), (17, 15, 14, 16), (19, 17, 16, 18), (21, 19, 18, 20), (23, 21, 20, 22), (25, 23, 22, 24), (27, 25, 24, 26), (29, 27, 26, 28), (31, 29, 28, 30), (1, 31, 30, 0), (2, 0, 30, 28, 26, 24, 22, 20, 18, 16, 14, 12, 10, 8, 6, 4), (33, 34, 35, 32), (34, 36, 37, 35), (36, 38, 39, 37), (38, 40, 41, 39), (40, 42, 43, 41), (42, 44, 45, 43), (44, 46, 47, 45), (46, 48, 49, 47), (48, 50, 51, 49), (50, 52, 53, 51), (52, 54, 55, 53), (54, 56, 57, 55), (56, 58, 59, 57), (58, 60, 61, 59), (60, 62, 63, 61), (62, 33, 32, 63), (32, 35, 37, 39, 41, 43, 45, 47, 49, 51, 53, 55, 57, 59, 61, 63)])
me_cylinder_005.polygons.foreach_set('use_smooth', [True] * 50)
_uv = me_cylinder_005.uv_layers.new(name='UVMap')
_uv.uv.foreach_set('vector', [1.0, 0.5448, 1.0, 0.9696, 0.9375, 0.9696, 0.9375, 0.5448, 0.8125, 0.5448, 0.8125, 0.9696, 0.75, 0.9696, 0.75, 0.5448, 0.75, 0.5448, 0.75, 0.9696, 0.6875, 0.9696, 0.6875, 0.5448, 0.6875, 0.5448, 0.6875, 0.9696, 0.625, 0.9696, 0.625, 0.5448, 0.625, 0.5448, 0.625, 0.9696, 0.5625, 0.9696, 0.5625, 0.5448, 0.5625, 0.5448, 0.5625, 0.9696, 0.5, 0.9696, 0.5, 0.5448, 0.5, 0.5448, 0.5, 0.9696, 0.4375, 0.9696, 0.4375, 0.5448, 0.4375, 0.5448, 0.4375, 0.9696, 0.375, 0.9696, 0.375, 0.5448, 0.375, 0.5448, 0.375, 0.9696, 0.3125, 0.9696, 0.3125, 0.5448, 0.3125, 0.5448, 0.3125, 0.9696, 0.25, 0.9696, 0.25, 0.5448, 0.25, 0.5448, 0.25, 0.9696, 0.1875, 0.9696, 0.1875, 0.5448, 0.1875, 0.5448, 0.1875, 0.9696, 0.125, 0.9696, 0.125, 0.5448, 0.125, 0.5448, 0.125, 0.9696, 0.0625, 0.9696, 0.0625, 0.5448, 0.9375, 0.5448, 0.9375, 0.9696, 0.875, 0.9696, 0.875, 0.5448, 0.875, 0.5448, 0.875, 0.9696, 0.8125, 0.9696, 0.8125, 0.5448, 0.0625, 0.5448, 0.0625, 0.9696, 0.0, 0.9696, 0.0, 0.5448, 0.3418, 0.4717, 0.25, 0.49, 0.25, 0.4602, 0.3304, 0.4442, 0.4197, 0.4197, 0.3418, 0.4717, 0.3304, 0.4442, 0.3986, 0.3986, 0.4717, 0.3418, 0.4197, 0.4197, 0.3986, 0.3986, 0.4442, 0.3304, 0.49, 0.25, 0.4717, 0.3418, 0.4442, 0.3304, 0.4602, 0.25, 0.4717, 0.1582, 0.49, 0.25, 0.4602, 0.25, 0.4442, 0.1696, 0.4197, 0.08029, 0.4717, 0.1582, 0.4442, 0.1696, 0.3986, 0.1014, 0.3418, 0.02827, 0.4197, 0.08029, 0.3986, 0.1014, 0.3304, 0.05579, 0.25, 0.01, 0.3418, 0.02827, 0.3304, 0.05579, 0.25, 0.03979, 0.1582, 0.02827, 0.25, 0.01, 0.25, 0.03979, 0.1696, 0.05579, 0.08029, 0.08029, 0.1582, 0.02827, 0.1696, 0.05579, 0.1014, 0.1014, 0.02827, 0.1582, 0.08029, 0.08029, 0.1014, 0.1014, 0.05579, 0.1696, 0.01, 0.25, 0.02827, 0.1582, 0.05579, 0.1696, 0.03979, 0.25, 0.02827, 0.3418, 0.01, 0.25, 0.03979, 0.25, 0.05579, 0.3304, 0.08029, 0.4197, 0.02827, 0.3418, 0.05579, 0.3304, 0.1014, 0.3986, 0.1582, 0.4717, 0.08029, 0.4197, 0.1014, 0.3986, 0.1696, 0.4442, 0.25, 0.49, 0.1582, 0.4717, 0.1696, 0.4442, 0.25, 0.4602, 0.3304, 0.4442, 0.25, 0.4602, 0.1696, 0.4442, 0.1014, 0.3986, 0.05579, 0.3304, 0.03979, 0.25, 0.05579, 0.1696, 0.1014, 0.1014, 0.1696, 0.05579, 0.25, 0.03979, 0.3304, 0.05579, 0.3986, 0.1014, 0.4442, 0.1696, 0.4602, 0.25, 0.4442, 0.3304, 0.3986, 0.3986, 1.0, 0.5448, 0.9375, 0.5448, 0.9432, 0.5, 0.9943, 0.5, 0.9375, 0.5448, 0.875, 0.5448, 0.8807, 0.5, 0.9318, 0.5, 0.875, 0.5448, 0.8125, 0.5448, 0.8182, 0.5, 0.8693, 0.5, 0.8125, 0.5448, 0.75, 0.5448, 0.7557, 0.5, 0.8068, 0.5, 0.75, 0.5448, 0.6875, 0.5448, 0.6932, 0.5, 0.7443, 0.5, 0.6875, 0.5448, 0.625, 0.5448, 0.6307, 0.5, 0.6818, 0.5, 0.625, 0.5448, 0.5625, 0.5448, 0.5682, 0.5, 0.6193, 0.5, 0.5625, 0.5448, 0.5, 0.5448, 0.5057, 0.5, 0.5568, 0.5, 0.5, 0.5448, 0.4375, 0.5448, 0.4432, 0.5, 0.4943, 0.5, 0.4375, 0.5448, 0.375, 0.5448, 0.3807, 0.5, 0.4318, 0.5, 0.375, 0.5448, 0.3125, 0.5448, 0.3182, 0.5, 0.3693, 0.5, 0.3125, 0.5448, 0.25, 0.5448, 0.2557, 0.5, 0.3068, 0.5, 0.25, 0.5448, 0.1875, 0.5448, 0.1932, 0.5, 0.2443, 0.5, 0.1875, 0.5448, 0.125, 0.5448, 0.1307, 0.5, 0.1818, 0.5, 0.125, 0.5448, 0.0625, 0.5448, 0.06821, 0.5, 0.1193, 0.5, 0.0625, 0.5448, 0.0, 0.5448, 0.005711, 0.5, 0.05679, 0.5, 0.75, 0.4461, 0.8251, 0.4312, 0.8887, 0.3887, 0.9312, 0.3251, 0.9461, 0.25, 0.9312, 0.1749, 0.8887, 0.1113, 0.8251, 0.06879, 0.75, 0.05386, 0.6749, 0.06879, 0.6113, 0.1113, 0.5688, 0.1749, 0.5539, 0.25, 0.5688, 0.3251, 0.6113, 0.3887, 0.6749, 0.4312])
me_cylinder_005.materials.append(mat_material_001)
me_cylinder_005.update()
me_cylinder_006 = bpy.data.meshes.new('Cylinder.006')
me_cylinder_006.from_pydata([(-7.08e-11, 0.8322, 0.997), (-7.08e-11, 0.9501, 0.8813), (0.3185, 0.7688, 0.997), (0.3636, 0.8778, 0.8813), (0.5884, 0.5884, 0.997), (0.6718, 0.6718, 0.8813), (0.7688, 0.3185, 0.997), (0.8778, 0.3636, 0.8813), (0.8322, 4.248e-10, 0.997), (0.9501, 4.248e-10, 0.8813), (0.7688, -0.3185, 0.997), (0.8778, -0.3636, 0.8813), (0.5884, -0.5884, 0.997), (0.6718, -0.6718, 0.8813), (0.3185, -0.7688, 0.997), (0.3636, -0.8778, 0.8813), (-7.08e-11, -0.8322, 0.997), (-7.08e-11, -0.9501, 0.8813), (-0.3185, -0.7688, 0.997), (-0.3636, -0.8778, 0.8813), (-0.5884, -0.5884, 0.997), (-0.6718, -0.6718, 0.8813), (-0.7688, -0.3185, 0.997), (-0.8778, -0.3636, 0.8813), (-0.8322, 4.248e-10, 0.997), (-0.9501, 4.248e-10, 0.8813), (-0.7688, 0.3185, 0.997), (-0.8778, 0.3636, 0.8813), (-0.5884, 0.5884, 0.997), (-0.6718, 0.6718, 0.8813), (-0.3185, 0.7688, 0.997), (-0.3636, 0.8778, 0.8813), (-1.37e-08, 0.1083, -1.19), (-1.515e-10, 0.8074, -0.54), (-8.672e-09, 0.3651, -1.141), (-4.477e-09, 0.5881, -0.9998), (-1.122e-09, 0.7434, -0.7889), (0.309, 0.746, -0.54), (0.04144, 0.1001, -1.19), (0.2845, 0.6868, -0.7889), (0.225, 0.5433, -0.9998), (0.1397, 0.3373, -1.141), (0.5709, 0.5709, -0.54), (0.07658, 0.07658, -1.19), (0.5257, 0.5257, -0.7889), (0.4158, 0.4158, -0.9998), (0.2581, 0.2581, -1.141), (0.746, 0.309, -0.54), (0.1001, 0.04144, -1.19), (0.6868, 0.2845, -0.7889), (0.5433, 0.225, -0.9998), (0.3373, 0.1397, -1.141), (0.8074, -1.807e-09, -0.54), (0.1083, 1.198e-08, -1.19), (0.7434, -6.017e-10, -0.7889), (0.5881, 1.915e-09, -0.9998), (0.3651, 6.948e-09, -1.141), (0.746, -0.309, -0.54), (0.1001, -0.04144, -1.19), (0.6868, -0.2845, -0.7889), (0.5433, -0.225, -0.9998), (0.3373, -0.1397, -1.141), (0.5709, -0.5709, -0.54), (0.07658, -0.07658, -1.19), (0.5257, -0.5257, -0.7889), (0.4158, -0.4158, -0.9998), (0.2581, -0.2581, -1.141), (0.309, -0.746, -0.54), (0.04144, -0.1001, -1.19), (0.2845, -0.6868, -0.7889), (0.225, -0.5433, -0.9998), (0.1397, -0.3373, -1.141), (-1.515e-10, -0.8074, -0.54), (1.314e-08, -0.1083, -1.19), (1.395e-09, -0.7434, -0.7889), (3.911e-09, -0.5881, -0.9998), (8.106e-09, -0.3651, -1.141), (-0.309, -0.746, -0.54), (-0.04144, -0.1001, -1.19), (-0.2845, -0.6868, -0.7889), (-0.225, -0.5433, -0.9998), (-0.1397, -0.3373, -1.141), (-0.5709, -0.5709, -0.54), (-0.07658, -0.07658, -1.19), (-0.5257, -0.5257, -0.7889), (-0.4158, -0.4158, -0.9998), (-0.2581, -0.2581, -1.141), (-0.746, -0.309, -0.54), (-0.1001, -0.04144, -1.19), (-0.6868, -0.2845, -0.7889), (-0.5433, -0.225, -0.9998), (-0.3373, -0.1397, -1.141), (-0.8074, -1.807e-09, -0.54), (-0.1083, -1.486e-08, -1.19), (-0.7434, -3.118e-09, -0.7889), (-0.5881, -6.474e-09, -0.9998), (-0.3651, -9.829e-09, -1.141), (-0.746, 0.309, -0.54), (-0.1001, 0.04144, -1.19), (-0.6868, 0.2845, -0.7889), (-0.5433, 0.225, -0.9998), (-0.3373, 0.1397, -1.141), (-0.5709, 0.5709, -0.54), (-0.07658, 0.07658, -1.19), (-0.5257, 0.5257, -0.7889), (-0.4158, 0.4158, -0.9998), (-0.2581, 0.2581, -1.141), (-0.309, 0.746, -0.54), (-0.04144, 0.1001, -1.19), (-0.2845, 0.6868, -0.7889), (-0.225, 0.5433, -0.9998), (-0.1397, 0.3373, -1.141)], [], [(37, 3, 5, 42), (52, 9, 11, 57), (57, 11, 13, 62), (62, 13, 15, 67), (67, 15, 17, 72), (72, 17, 19, 77), (77, 19, 21, 82), (82, 21, 23, 87), (87, 23, 25, 92), (92, 25, 27, 97), (97, 27, 29, 102), (102, 29, 31, 107), (42, 5, 7, 47), (47, 7, 9, 52), (33, 1, 3, 37), (3, 1, 0, 2), (5, 3, 2, 4), (7, 5, 4, 6), (9, 7, 6, 8), (11, 9, 8, 10), (13, 11, 10, 12), (15, 13, 12, 14), (17, 15, 14, 16), (19, 17, 16, 18), (21, 19, 18, 20), (23, 21, 20, 22), (25, 23, 22, 24), (27, 25, 24, 26), (29, 27, 26, 28), (31, 29, 28, 30), (1, 31, 30, 0), (2, 0, 30, 28, 26, 24, 22, 20, 18, 16, 14, 12, 10, 8, 6, 4), (107, 31, 1, 33), (33, 37, 39, 36), (36, 39, 40, 35), (35, 40, 41, 34), (34, 41, 38, 32), (37, 42, 44, 39), (39, 44, 45, 40), (40, 45, 46, 41), (41, 46, 43, 38), (42, 47, 49, 44), (44, 49, 50, 45), (45, 50, 51, 46), (46, 51, 48, 43), (47, 52, 54, 49), (49, 54, 55, 50), (50, 55, 56, 51), (51, 56, 53, 48), (52, 57, 59, 54), (54, 59, 60, 55), (55, 60, 61, 56), (56, 61, 58, 53), (57, 62, 64, 59), (59, 64, 65, 60), (60, 65, 66, 61), (61, 66, 63, 58), (62, 67, 69, 64), (64, 69, 70, 65), (65, 70, 71, 66), (66, 71, 68, 63), (67, 72, 74, 69), (69, 74, 75, 70), (70, 75, 76, 71), (71, 76, 73, 68), (72, 77, 79, 74), (74, 79, 80, 75), (75, 80, 81, 76), (76, 81, 78, 73), (77, 82, 84, 79), (79, 84, 85, 80), (80, 85, 86, 81), (81, 86, 83, 78), (82, 87, 89, 84), (84, 89, 90, 85), (85, 90, 91, 86), (86, 91, 88, 83), (87, 92, 94, 89), (89, 94, 95, 90), (90, 95, 96, 91), (91, 96, 93, 88), (92, 97, 99, 94), (94, 99, 100, 95), (95, 100, 101, 96), (96, 101, 98, 93), (97, 102, 104, 99), (99, 104, 105, 100), (100, 105, 106, 101), (101, 106, 103, 98), (102, 107, 109, 104), (104, 109, 110, 105), (105, 110, 111, 106), (106, 111, 108, 103), (107, 33, 36, 109), (109, 36, 35, 110), (110, 35, 34, 111), (111, 34, 32, 108), (108, 32, 38, 43, 48, 53, 58, 63, 68, 73, 78, 83, 88, 93, 98, 103)])
me_cylinder_006.polygons.foreach_set('use_smooth', [True] * 98)
_uv = me_cylinder_006.uv_layers.new(name='UVMap')
_uv.uv.foreach_set('vector', [0.9375, 0.7236, 0.9375, 0.9696, 0.875, 0.9696, 0.875, 0.7236, 0.75, 0.7236, 0.75, 0.9696, 0.6875, 0.9696, 0.6875, 0.7236, 0.6875, 0.7236, 0.6875, 0.9696, 0.625, 0.9696, 0.625, 0.7236, 0.625, 0.7236, 0.625, 0.9696, 0.5625, 0.9696, 0.5625, 0.7236, 0.5625, 0.7236, 0.5625, 0.9696, 0.5, 0.9696, 0.5, 0.7236, 0.5, 0.7236, 0.5, 0.9696, 0.4375, 0.9696, 0.4375, 0.7236, 0.4375, 0.7236, 0.4375, 0.9696, 0.375, 0.9696, 0.375, 0.7236, 0.375, 0.7236, 0.375, 0.9696, 0.3125, 0.9696, 0.3125, 0.7236, 0.3125, 0.7236, 0.3125, 0.9696, 0.25, 0.9696, 0.25, 0.7236, 0.25, 0.7236, 0.25, 0.9696, 0.1875, 0.9696, 0.1875, 0.7236, 0.1875, 0.7236, 0.1875, 0.9696, 0.125, 0.9696, 0.125, 0.7236, 0.125, 0.7236, 0.125, 0.9696, 0.0625, 0.9696, 0.0625, 0.7236, 0.875, 0.7236, 0.875, 0.9696, 0.8125, 0.9696, 0.8125, 0.7236, 0.8125, 0.7236, 0.8125, 0.9696, 0.75, 0.9696, 0.75, 0.7236, 1.0, 0.7236, 1.0, 0.9696, 0.9375, 0.9696, 0.9375, 0.7236, 0.3418, 0.4717, 0.25, 0.49, 0.25, 0.4602, 0.3304, 0.4442, 0.4197, 0.4197, 0.3418, 0.4717, 0.3304, 0.4442, 0.3986, 0.3986, 0.4717, 0.3418, 0.4197, 0.4197, 0.3986, 0.3986, 0.4442, 0.3304, 0.49, 0.25, 0.4717, 0.3418, 0.4442, 0.3304, 0.4602, 0.25, 0.4717, 0.1582, 0.49, 0.25, 0.4602, 0.25, 0.4442, 0.1696, 0.4197, 0.08029, 0.4717, 0.1582, 0.4442, 0.1696, 0.3986, 0.1014, 0.3418, 0.02827, 0.4197, 0.08029, 0.3986, 0.1014, 0.3304, 0.05579, 0.25, 0.01, 0.3418, 0.02827, 0.3304, 0.05579, 0.25, 0.03979, 0.1582, 0.02827, 0.25, 0.01, 0.25, 0.03979, 0.1696, 0.05579, 0.08029, 0.08029, 0.1582, 0.02827, 0.1696, 0.05579, 0.1014, 0.1014, 0.02827, 0.1582, 0.08029, 0.08029, 0.1014, 0.1014, 0.05579, 0.1696, 0.01, 0.25, 0.02827, 0.1582, 0.05579, 0.1696, 0.03979, 0.25, 0.02827, 0.3418, 0.01, 0.25, 0.03979, 0.25, 0.05579, 0.3304, 0.08029, 0.4197, 0.02827, 0.3418, 0.05579, 0.3304, 0.1014, 0.3986, 0.1582, 0.4717, 0.08029, 0.4197, 0.1014, 0.3986, 0.1696, 0.4442, 0.25, 0.49, 0.1582, 0.4717, 0.1696, 0.4442, 0.25, 0.4602, 0.3304, 0.4442, 0.25, 0.4602, 0.1696, 0.4442, 0.1014, 0.3986, 0.05579, 0.3304, 0.03979, 0.25, 0.05579, 0.1696, 0.1014, 0.1014, 0.1696, 0.05579, 0.25, 0.03979, 0.3304, 0.05579, 0.3986, 0.1014, 0.4442, 0.1696, 0.4602, 0.25, 0.4442, 0.3304, 0.3986, 0.3986, 0.0625, 0.7236, 0.0625, 0.9696, 0.0, 0.9696, 0.0, 0.7236, 1.0, 0.7236, 0.9375, 0.7236, 0.9375, 0.6545, 0.998, 0.6545, 0.998, 0.6545, 0.9375, 0.6545, 0.9375, 0.5448, 0.9925, 0.5448, 0.9925, 0.5448, 0.9375, 0.5448, 0.6682, 0.5448, 0.5897, 0.5448, 0.5897, 0.5448, 0.6682, 0.5448, 0.5598, 0.5448, 0.5416, 0.5448, 0.9375, 0.7236, 0.875, 0.7236, 0.875, 0.6545, 0.9375, 0.6545, 0.9375, 0.6545, 0.875, 0.6545, 0.875, 0.5448, 0.9375, 0.5448, 0.9375, 0.5448, 0.875, 0.5448, 0.6908, 0.5448, 0.6682, 0.5448, 0.6682, 0.5448, 0.6908, 0.5448, 0.5719, 0.5448, 0.5598, 0.5448, 0.875, 0.7236, 0.8125, 0.7236, 0.8125, 0.6545, 0.875, 0.6545, 0.875, 0.6545, 0.8125, 0.6545, 0.8125, 0.5448, 0.875, 0.5448, 0.875, 0.5448, 0.8125, 0.5448, 0.6818, 0.5448, 0.6908, 0.5448, 0.6908, 0.5448, 0.6818, 0.5448, 0.5763, 0.5448, 0.5719, 0.5448, 0.8125, 0.7236, 0.75, 0.7236, 0.75, 0.6545, 0.8125, 0.6545, 0.8125, 0.6545, 0.75, 0.6545, 0.75, 0.5448, 0.8125, 0.5448, 0.8125, 0.5448, 0.75, 0.5448, 0.6575, 0.5448, 0.6818, 0.5448, 0.6818, 0.5448, 0.6575, 0.5448, 0.5737, 0.5448, 0.5763, 0.5448, 0.75, 0.7236, 0.6875, 0.7236, 0.6875, 0.6545, 0.75, 0.6545, 0.75, 0.6545, 0.6875, 0.6545, 0.6875, 0.5448, 0.75, 0.5448, 0.75, 0.5448, 0.6875, 0.5448, 0.6254, 0.5448, 0.6575, 0.5448, 0.6575, 0.5448, 0.6254, 0.5448, 0.5655, 0.5448, 0.5737, 0.5448, 0.6875, 0.7236, 0.625, 0.7236, 0.625, 0.6545, 0.6875, 0.6545, 0.6875, 0.6545, 0.625, 0.6545, 0.625, 0.5448, 0.6875, 0.5448, 0.6875, 0.5448, 0.625, 0.5448, 0.5891, 0.5448, 0.6254, 0.5448, 0.6254, 0.5448, 0.5891, 0.5448, 0.5533, 0.5448, 0.5655, 0.5448, 0.625, 0.7236, 0.5625, 0.7236, 0.5625, 0.6545, 0.625, 0.6545, 0.625, 0.6545, 0.5625, 0.6545, 0.5625, 0.5448, 0.625, 0.5448, 0.625, 0.5448, 0.5625, 0.5448, 0.5507, 0.5448, 0.5891, 0.5448, 0.5891, 0.5448, 0.5507, 0.5448, 0.5388, 0.5448, 0.5533, 0.5448, 0.5625, 0.7236, 0.5, 0.7236, 0.5, 0.6545, 0.5625, 0.6545, 0.5625, 0.6545, 0.5, 0.6545, 0.5, 0.5448, 0.5625, 0.5448, 0.5625, 0.5448, 0.5, 0.5448, 0.5118, 0.5448, 0.5507, 0.5448, 0.5507, 0.5448, 0.5118, 0.5448, 0.5237, 0.5448, 0.5388, 0.5448, 0.5, 0.7236, 0.4375, 0.7236, 0.4375, 0.6545, 0.5, 0.6545, 0.5, 0.6545, 0.4375, 0.6545, 0.4375, 0.5448, 0.5, 0.5448, 0.5, 0.5448, 0.4375, 0.5448, 0.4734, 0.5448, 0.5118, 0.5448, 0.5118, 0.5448, 0.4734, 0.5448, 0.5092, 0.5448, 0.5237, 0.5448, 0.4375, 0.7236, 0.375, 0.7236, 0.375, 0.6545, 0.4375, 0.6545, 0.4375, 0.6545, 0.375, 0.6545, 0.375, 0.5448, 0.4375, 0.5448, 0.4375, 0.5448, 0.375, 0.5448, 0.4371, 0.5448, 0.4734, 0.5448, 0.4734, 0.5448, 0.4371, 0.5448, 0.497, 0.5448, 0.5092, 0.5448, 0.375, 0.7236, 0.3125, 0.7236, 0.3125, 0.6545, 0.375, 0.6545, 0.375, 0.6545, 0.3125, 0.6545, 0.3125, 0.5448, 0.375, 0.5448, 0.375, 0.5448, 0.3125, 0.5448, 0.405, 0.5448, 0.4371, 0.5448, 0.4371, 0.5448, 0.405, 0.5448, 0.4888, 0.5448, 0.497, 0.5448, 0.3125, 0.7236, 0.25, 0.7236, 0.25, 0.6545, 0.3125, 0.6545, 0.3125, 0.6545, 0.25, 0.6545, 0.25, 0.5448, 0.3125, 0.5448, 0.3125, 0.5448, 0.25, 0.5448, 0.3807, 0.5448, 0.405, 0.5448, 0.405, 0.5448, 0.3807, 0.5448, 0.4862, 0.5448, 0.4888, 0.5448, 0.25, 0.7236, 0.1875, 0.7236, 0.1875, 0.6545, 0.25, 0.6545, 0.25, 0.6545, 0.1875, 0.6545, 0.1875, 0.5448, 0.25, 0.5448, 0.25, 0.5448, 0.1875, 0.5448, 0.3717, 0.5448, 0.3807, 0.5448, 0.3807, 0.5448, 0.3717, 0.5448, 0.4906, 0.5448, 0.4862, 0.5448, 0.1875, 0.7236, 0.125, 0.7236, 0.125, 0.6545, 0.1875, 0.6545, 0.1875, 0.6545, 0.125, 0.6545, 0.125, 0.5448, 0.1875, 0.5448, 0.1875, 0.5448, 0.125, 0.5448, 0.3943, 0.5448, 0.3717, 0.5448, 0.3717, 0.5448, 0.3943, 0.5448, 0.5027, 0.5448, 0.4906, 0.5448, 0.125, 0.7236, 0.0625, 0.7236, 0.06448, 0.6545, 0.125, 0.6545, 0.125, 0.6545, 0.06448, 0.6545, 0.06995, 0.5448, 0.125, 0.5448, 0.125, 0.5448, 0.06995, 0.5448, 0.4728, 0.5448, 0.3943, 0.5448, 0.3943, 0.5448, 0.4728, 0.5448, 0.5209, 0.5448, 0.5027, 0.5448, 0.0625, 0.7236, 0.0, 0.7236, 0.00198, 0.6545, 0.06052, 0.6545, 0.06052, 0.6545, 0.00198, 0.6545, 0.007453, 0.5448, 0.05505, 0.5448, 0.1743, 0.5448, 0.8882, 0.5448, 0.5897, 0.5448, 0.4728, 0.5448, 0.4728, 0.5448, 0.5897, 0.5448, 0.5416, 0.5448, 0.5209, 0.5448, 0.5209, 0.5448, 0.5416, 0.5448, 0.5598, 0.5448, 0.5719, 0.5448, 0.5763, 0.5448, 0.5737, 0.5448, 0.5655, 0.5448, 0.5533, 0.5448, 0.5388, 0.5448, 0.5237, 0.5448, 0.5092, 0.5448, 0.497, 0.5448, 0.4888, 0.5448, 0.4862, 0.5448, 0.4906, 0.5448, 0.5027, 0.5448])
me_cylinder_006.materials.append(mat_material_001)
me_cylinder_006.update()
me_cube_002 = bpy.data.meshes.new('Cube.002')
me_cube_002.from_pydata([(-1.0, -1.0, -1.0), (-1.618, -1.116, 0.987), (-1.0, 1.0, -1.0), (-1.618, 1.116, 1.013), (1.0, -1.0, -1.0), (1.618, -1.116, 0.987), (1.0, 1.0, -1.0), (1.618, 1.116, 1.013)], [], [(0, 1, 3, 2), (2, 3, 7, 6), (6, 7, 5, 4), (4, 5, 1, 0), (2, 6, 4, 0), (7, 3, 1, 5)])
me_cube_002.polygons.foreach_set('use_smooth', [True] * 6)
_uv = me_cube_002.uv_layers.new(name='UVMap')
_uv.uv.foreach_set('vector', [0.375, 0.0, 0.625, 0.0, 0.625, 0.25, 0.375, 0.25, 0.375, 0.25, 0.625, 0.25, 0.625, 0.5, 0.375, 0.5, 0.375, 0.5, 0.625, 0.5, 0.625, 0.75, 0.375, 0.75, 0.375, 0.75, 0.625, 0.75, 0.625, 1.0, 0.375, 1.0, 0.125, 0.5, 0.375, 0.5, 0.375, 0.75, 0.125, 0.75, 0.625, 0.5, 0.875, 0.5, 0.875, 0.75, 0.625, 0.75])
me_cube_002.materials.append(mat_material_006)
me_cube_002.update()
me_cube_001 = bpy.data.meshes.new('Cube.001')
me_cube_001.from_pydata([(-1.0, -1.0, -1.0), (-1.613, -0.9675, 1.021), (-1.0, 1.0, -1.0), (-1.613, 0.9675, 0.9787), (1.0, -1.0, -1.0), (1.613, -0.9675, 1.021), (1.0, 1.0, -1.0), (1.613, 0.9675, 0.9787)], [], [(0, 1, 3, 2), (2, 3, 7, 6), (6, 7, 5, 4), (4, 5, 1, 0), (2, 6, 4, 0), (7, 3, 1, 5)])
me_cube_001.polygons.foreach_set('use_smooth', [True] * 6)
_uv = me_cube_001.uv_layers.new(name='UVMap')
_uv.uv.foreach_set('vector', [0.375, 0.0, 0.625, 0.0, 0.625, 0.25, 0.375, 0.25, 0.375, 0.25, 0.625, 0.25, 0.625, 0.5, 0.375, 0.5, 0.375, 0.5, 0.625, 0.5, 0.625, 0.75, 0.375, 0.75, 0.375, 0.75, 0.625, 0.75, 0.625, 1.0, 0.375, 1.0, 0.125, 0.5, 0.375, 0.5, 0.375, 0.75, 0.125, 0.75, 0.625, 0.5, 0.875, 0.5, 0.875, 0.75, 0.625, 0.75])
me_cube_001.materials.append(mat_material_006)
me_cube_001.update()

# ---- objects
ob_cylinder = bpy.data.objects.new('Cylinder', me_cylinder)
ob_cylinder_001 = bpy.data.objects.new('Cylinder.001', me_cylinder_001)
ob_cylinder_002 = bpy.data.objects.new('Cylinder.002', me_cylinder_002)
ob_cylinder_003 = bpy.data.objects.new('Cylinder.003', me_cylinder_003)
ob_cylinder_004 = bpy.data.objects.new('Cylinder.004', me_cylinder_004)
ob_cylinder_005 = bpy.data.objects.new('Cylinder.005', me_cylinder_005)
ob_cylinder_006 = bpy.data.objects.new('Cylinder.006', me_cylinder_006)
ob_cube_001 = bpy.data.objects.new('Cube.001', me_cube_002)
ob_cube = bpy.data.objects.new('Cube', me_cube_001)

# ---- transforms, parenting, visibility, modifiers, constraints
ob_cylinder.location = (0.0, 0.0, 0.0)
ob_cylinder.scale = (1.313, 1.313, 0.8297)
_m = ob_cylinder.modifiers.new('Auto Smooth', 'NODES')
_m.node_group = ng_auto_smooth
_gi = [s.identifier for s in ng_auto_smooth.interface.items_tree if s.item_type == 'SOCKET' and s.in_out == 'INPUT']
_m[_gi[1]] = 0.5236  # Angle
ob_cylinder_001.location = (0.0, 0.0, -1.576)
ob_cylinder_001.scale = (1.313, 1.313, 0.829)
_m = ob_cylinder_001.modifiers.new('Auto Smooth', 'NODES')
_m.node_group = ng_auto_smooth
_gi = [s.identifier for s in ng_auto_smooth.interface.items_tree if s.item_type == 'SOCKET' and s.in_out == 'INPUT']
_m[_gi[1]] = 0.5236  # Angle
ob_cylinder_002.location = (0.0, 0.0, -3.079)
ob_cylinder_002.scale = (1.184, 1.184, 0.7479)
_m = ob_cylinder_002.modifiers.new('Auto Smooth', 'NODES')
_m.node_group = ng_auto_smooth
_gi = [s.identifier for s in ng_auto_smooth.interface.items_tree if s.item_type == 'SOCKET' and s.in_out == 'INPUT']
_m[_gi[1]] = 0.5236  # Angle
ob_cylinder_003.location = (0.0, 0.0, -4.409)
ob_cylinder_003.scale = (1.033, 1.033, 0.6526)
_m = ob_cylinder_003.modifiers.new('Auto Smooth', 'NODES')
_m.node_group = ng_auto_smooth
_gi = [s.identifier for s in ng_auto_smooth.interface.items_tree if s.item_type == 'SOCKET' and s.in_out == 'INPUT']
_m[_gi[1]] = 0.5236  # Angle
ob_cylinder_004.location = (0.0, 0.0, -5.606)
ob_cylinder_004.scale = (0.9028, 0.9028, 0.5702)
_m = ob_cylinder_004.modifiers.new('Auto Smooth', 'NODES')
_m.node_group = ng_auto_smooth
_gi = [s.identifier for s in ng_auto_smooth.interface.items_tree if s.item_type == 'SOCKET' and s.in_out == 'INPUT']
_m[_gi[1]] = 0.5236  # Angle
ob_cylinder_005.location = (0.0, 0.0, -6.642)
ob_cylinder_005.scale = (0.7902, 0.7902, 0.4991)
_m = ob_cylinder_005.modifiers.new('Auto Smooth', 'NODES')
_m.node_group = ng_auto_smooth
_gi = [s.identifier for s in ng_auto_smooth.interface.items_tree if s.item_type == 'SOCKET' and s.in_out == 'INPUT']
_m[_gi[1]] = 0.5236  # Angle
ob_cylinder_006.location = (0.0, 0.0, -7.561)
ob_cylinder_006.scale = (0.7189, 0.7189, 0.454)
_m = ob_cylinder_006.modifiers.new('Auto Smooth', 'NODES')
_m.node_group = ng_auto_smooth
_gi = [s.identifier for s in ng_auto_smooth.interface.items_tree if s.item_type == 'SOCKET' and s.in_out == 'INPUT']
_m[_gi[1]] = 0.5236  # Angle
ob_cube_001.location = (0.0, -0.2999, 1.444)
ob_cube_001.rotation_euler = (0.2222, -0.0, 0.0)
ob_cube_001.scale = (0.2566, 0.1303, 1.139)
_m = ob_cube_001.modifiers.new('Auto Smooth', 'NODES')
_m.node_group = ng_auto_smooth
_gi = [s.identifier for s in ng_auto_smooth.interface.items_tree if s.item_type == 'SOCKET' and s.in_out == 'INPUT']
_m[_gi[1]] = 0.5236  # Angle
ob_cube.location = (0.0, 0.3585, 1.444)
ob_cube.rotation_euler = (-0.2811, -0.0, 0.0)
ob_cube.scale = (0.2022, 0.1027, 0.8973)
_m = ob_cube.modifiers.new('Auto Smooth', 'NODES')
_m.node_group = ng_auto_smooth
_gi = [s.identifier for s in ng_auto_smooth.interface.items_tree if s.item_type == 'SOCKET' and s.in_out == 'INPUT']
_m[_gi[1]] = 0.5236  # Angle

# ---- collection membership
col_collection.objects.link(ob_cylinder)
col_collection.objects.link(ob_cylinder_001)
col_collection.objects.link(ob_cylinder_002)
col_collection.objects.link(ob_cylinder_003)
col_collection.objects.link(ob_cylinder_004)
col_collection.objects.link(ob_cylinder_005)
col_collection.objects.link(ob_cylinder_006)
col_collection.objects.link(ob_cube_001)
col_collection.objects.link(ob_cube)

# ---- scene / render settings (as saved in the file)
scene.frame_start = 1; scene.frame_end = 250; scene.frame_set(1)
scene.render.engine = 'BLENDER_EEVEE_NEXT'
scene.cycles.sampling_pattern = 'TABULATED_SOBOL'
scene.view_settings.view_transform = 'Filmic'
bpy.context.view_layer.update()

# ---- added for rendering (the .blend has no active camera and no usable light): camera, sun
cam_auto = bpy.data.cameras.new('AutoCamera')
cam_auto.lens = 50.0
cam_auto.sensor_width = 36.0
cam_auto.clip_end = 1000.0
ob_auto_camera = bpy.data.objects.new('AutoCamera', cam_auto)
scene.collection.objects.link(ob_auto_camera)
ob_auto_camera.location = (10.4808, -12.577, 5.63454)
ob_auto_camera.rotation_euler = (1.09748, -7.21219e-08, 0.694738)
scene.camera = ob_auto_camera
light_auto_sun = bpy.data.lights.new('AutoSun', 'SUN')
light_auto_sun.energy = 3.0
light_auto_sun.angle = 0.0523599
ob_auto_sun = bpy.data.objects.new('AutoSun', light_auto_sun)
scene.collection.objects.link(ob_auto_sun)
ob_auto_sun.rotation_euler = (0.872665, 0.174533, 0.523599)
bpy.context.view_layer.update()
